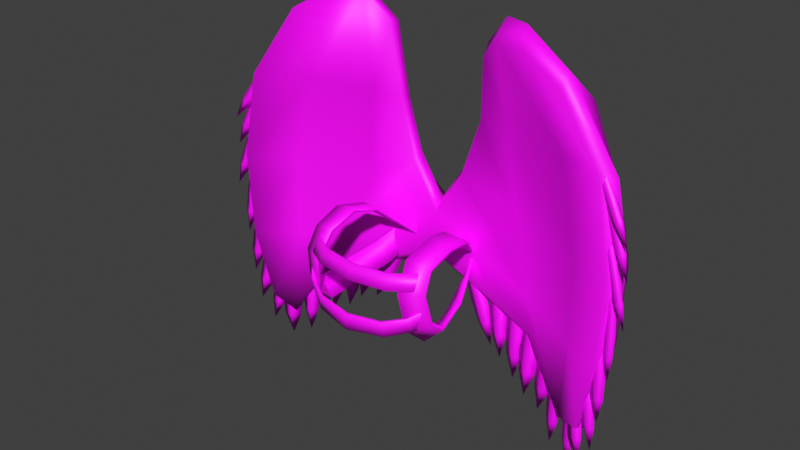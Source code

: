 # Source: angel_wings.blend  (saved by Blender 4.0.36; exported with 4.5.12 LTS)
import bpy
from mathutils import Matrix  # noqa: F401  (used for matrix-valued properties, if any)

bpy.ops.wm.read_factory_settings(use_empty=True)
scene = bpy.context.scene
scene.name = 'Scene'

# ---- images (referenced by path relative to the original .blend; pixels are not part of the script)
import os
ASSET_DIR = os.environ.get("B2B_ASSET_DIR", "")  # directory of the original .blend (textures are referenced by path, not embedded)
HERE = os.path.dirname(os.path.abspath(__file__))  # packed textures are extracted next to this script under _unpacked/

def load_image(name, relpath, width, height, colorspace="sRGB"):
    """Load a texture the original file referenced (path relative to the .blend, or extracted next to this script)."""
    p = next((c for c in (os.path.join(HERE, relpath), os.path.join(ASSET_DIR, relpath)) if relpath and os.path.exists(c)), "")
    if p:
        img = bpy.data.images.load(p, check_existing=True)
        img.name = name
    else:  # same state as the original file: an image datablock whose file is absent (Cycles renders it pink)
        img = bpy.data.images.new(name, width, height)
        img.source = "FILE"
        img.filepath = "//" + (relpath or name)
    img.colorspace_settings.name = colorspace
    return img
img_angel_wings_png = load_image('angel wings.png', 'angel wings.png', 1024, 1024, 'sRGB')

# ---- materials (node trees are filled in below, after node groups)
mat_angel_wings_material = bpy.data.materials.new('angel wings material')
mat_angel_wings_material.use_transparent_shadow = False

# ---- material node trees
mat_angel_wings_material.use_nodes = True; mat_angel_wings_material.node_tree.nodes.clear()
_N = mat_angel_wings_material.node_tree.nodes; _L = mat_angel_wings_material.node_tree.links
n0 = _N.new('ShaderNodeOutputMaterial'); n0.name = 'Material Output'; n0.location = (300, 300)
n1 = _N.new('ShaderNodeBsdfPrincipled'); n1.name = 'Principled BSDF'; n1.location = (10, 300)
n1.inputs[3].default_value = 1.45
n2 = _N.new('ShaderNodeTexImage'); n2.name = 'Image Texture'; n2.location = (-270, 260)
n2.image = img_angel_wings_png
n3 = _N.new('ShaderNodeMapping'); n3.name = 'Mapping'; n3.location = (-450, 260)
n4 = _N.new('ShaderNodeTexCoord'); n4.name = 'Texture Coordinate'; n4.location = (-630, 260)
_L.new(n1.outputs[0], n0.inputs[0])
_L.new(n2.outputs[0], n1.inputs[0])
_L.new(n3.outputs[0], n2.inputs[0])
_L.new(n4.outputs[2], n3.inputs[0])
n0.is_active_output = True

# ---- world
world_world = bpy.data.worlds.new('World'); scene.world = world_world
world_world.use_nodes = True; world_world.node_tree.nodes.clear()
_N = world_world.node_tree.nodes; _L = world_world.node_tree.links
n0 = _N.new('ShaderNodeOutputWorld'); n0.name = 'World Output'; n0.location = (300, 300)
n1 = _N.new('ShaderNodeBackground'); n1.name = 'Background'; n1.location = (10, 300)
n1.inputs[0].default_value = (0.05088, 0.05088, 0.05088, 1.0)
_L.new(n1.outputs[0], n0.inputs[0])
n0.is_active_output = True
world_world.color = (0.05088, 0.05088, 0.05088)
world_world.use_sun_shadow = False
world_world.sun_shadow_jitter_overblur = 0.0

# ---- meshes
me_angel_wings = bpy.data.meshes.new('angel wings')
me_angel_wings.from_pydata([(0.0, 0.3379, 0.7844), (0.2482, 0.3319, 1.767), (0.0, 0.4452, 0.8168), (0.3083, 0.4084, 1.741), (0.9153, 0.1673, 0.3035), (0.7109, 0.1862, 1.779), (0.8694, 0.2886, 0.4386), (0.7958, 0.3128, 1.718), (0.7943, 0.3024, 0.392), (0.6403, 0.3575, 0.5313), (0.3995, 0.3793, 1.832), (0.5977, 0.3461, 1.832), (0.5743, 0.2867, 0.5814), (0.7993, 0.2173, 0.2778), (0.5079, 0.2311, 1.872), (0.3478, 0.2781, 1.872), (0.0, 0.3442, 0.9682), (0.1299, 0.357, 1.181), (0.2249, 0.3626, 1.474), (0.302, 0.4432, 1.418), (0.1937, 0.4421, 1.171), (0.0, 0.463, 0.9927), (0.9183, 0.3185, 1.418), (1.015, 0.3023, 1.061), (0.9937, 0.3059, 0.7046), (0.9134, 0.1754, 1.474), (0.9931, 0.1524, 1.05), (0.9777, 0.1558, 0.627), (0.6935, 0.2693, 1.474), (0.7847, 0.2548, 1.05), (0.7924, 0.2522, 0.6352), (0.3708, 0.3479, 1.474), (0.4139, 0.3978, 1.05), (0.5136, 0.3324, 0.7288), (0.4359, 0.4411, 1.472), (0.4591, 0.4601, 1.051), (0.5075, 0.4324, 0.7685), (0.709, 0.4278, 1.459), (0.8072, 0.4431, 1.055), (0.8101, 0.3782, 0.6648), (0.0, 0.3947, 0.72), (0.2411, 0.3755, 1.822), (0.923, 0.2278, 0.2727), (0.7248, 0.2421, 1.83), (0.4894, 0.2816, 1.966), (0.3675, 0.3211, 1.966), (0.6317, 0.3219, 0.4997), (0.8143, 0.2693, 0.2021), (1.027, 0.2026, 0.626), (1.046, 0.1984, 1.05), (0.9788, 0.2176, 1.474), (0.0, 0.4005, 1.027), (0.1247, 0.4038, 1.223), (0.2041, 0.4099, 1.466), (-0.2495, 0.3277, 1.83), (-0.3083, 0.4084, 1.741), (-0.9094, 0.1684, 0.2727), (-0.6997, 0.1826, 1.83), (-0.8694, 0.2886, 0.4386), (-0.7958, 0.3128, 1.718), (-0.7943, 0.3024, 0.392), (-0.6403, 0.3575, 0.5313), (-0.3995, 0.3793, 1.832), (-0.5977, 0.3461, 1.832), (-0.6061, 0.2629, 0.5043), (-0.8007, 0.2099, 0.2021), (-0.4643, 0.2222, 1.966), (-0.3424, 0.2617, 1.966), (-0.1299, 0.357, 1.181), (-0.2179, 0.3633, 1.474), (-0.302, 0.4432, 1.418), (-0.1937, 0.4421, 1.171), (-0.9183, 0.3185, 1.418), (-1.015, 0.3023, 1.061), (-0.9937, 0.3059, 0.7046), (-0.9536, 0.1582, 1.474), (-1.02, 0.1389, 1.05), (-1.002, 0.1432, 0.626), (-0.6935, 0.2693, 1.474), (-0.7847, 0.2548, 1.05), (-0.7924, 0.2522, 0.6352), (-0.3708, 0.3479, 1.474), (-0.4139, 0.3978, 1.05), (-0.5136, 0.3324, 0.7288), (-0.4359, 0.4411, 1.472), (-0.4591, 0.4601, 1.051), (-0.5075, 0.4324, 0.7685), (-0.709, 0.4278, 1.459), (-0.8072, 0.4431, 1.055), (-0.8101, 0.3782, 0.6648), (-0.2411, 0.3755, 1.822), (-0.923, 0.2278, 0.2727), (-0.7248, 0.2421, 1.83), (-0.4894, 0.2816, 1.966), (-0.3675, 0.3211, 1.966), (-0.6317, 0.3219, 0.4997), (-0.8143, 0.2693, 0.2021), (-1.027, 0.2026, 0.626), (-1.046, 0.1984, 1.05), (-0.9788, 0.2176, 1.474), (-0.1247, 0.4038, 1.223), (-0.2041, 0.4099, 1.466), (0.2379, 0.3264, 0.8194), (0.2219, 0.3208, 0.825), (0.1714, 0.3718, 0.73), (0.1871, 0.3772, 0.7246), (0.2761, 0.2426, 0.7689), (0.2618, 0.2345, 0.7761), (0.1999, 0.2559, 0.6767), (0.2138, 0.2638, 0.6698), (0.3319, 0.1144, 0.7161), (0.3187, 0.1082, 0.7265), (0.2436, 0.1143, 0.6344), (0.2565, 0.1204, 0.6242), (0.3624, -0.05028, 0.6738), (0.3499, -0.04711, 0.6863), (0.2644, -0.07076, 0.607), (0.2766, -0.07386, 0.5948), (0.3546, -0.1195, 0.7321), (0.344, -0.1062, 0.7378), (0.2492, -0.1626, 0.6932), (0.2595, -0.1756, 0.6876), (0.3369, -0.146, 0.8723), (0.329, -0.1304, 0.8684), (0.2233, -0.1851, 0.8647), (0.2311, -0.2003, 0.8685), (0.3263, -0.09472, 0.9722), (0.3208, -0.08435, 0.9587), (0.2076, -0.1114, 0.9838), (0.213, -0.1215, 0.997), (0.3285, 0.04218, 1.017), (0.3249, 0.04249, 0.9993), (0.2087, 0.03245, 1.023), (0.2123, 0.03214, 1.04), (0.3025, 0.1936, 0.9862), (0.3017, 0.1854, 0.9703), (0.1875, 0.1581, 0.9902), (0.1883, 0.1662, 1.006), (0.1949, 0.3945, 0.8164), (0.1973, 0.3823, 0.8036), (0.09049, 0.3359, 0.8284), (0.08817, 0.3479, 0.8409), (0.0, -0.2138, 0.9449), (0.0, -0.2246, 0.9486), (0.0, -0.2491, 0.8768), (0.0, -0.2386, 0.8731), (0.1705, -0.1873, 0.9464), (0.1738, -0.1974, 0.9506), (0.1849, -0.2232, 0.88), (0.1817, -0.2134, 0.8759), (0.2438, -0.1448, 0.9496), (0.2499, -0.1532, 0.9544), (0.2716, -0.1768, 0.8856), (0.2656, -0.1687, 0.8809), (0.2904, -0.09499, 0.951), (0.2971, -0.1026, 0.9563), (0.3202, -0.129, 0.8889), (0.3136, -0.1215, 0.8837), (0.0, -0.2544, 0.7159), (0.0, -0.2657, 0.7167), (0.0, -0.2711, 0.641), (0.0, -0.2599, 0.6402), (0.1689, -0.2312, 0.7309), (0.1728, -0.2419, 0.73), (0.1839, -0.2317, 0.6556), (0.18, -0.2213, 0.6564), (0.2674, -0.1833, 0.7627), (0.2752, -0.1915, 0.7611), (0.2881, -0.1653, 0.691), (0.2805, -0.1573, 0.6926), (0.318, -0.1288, 0.7973), (0.3285, -0.133, 0.7956), (0.3327, -0.09697, 0.7289), (0.3225, -0.09282, 0.7305), (-0.2379, 0.3264, 0.8194), (-0.2219, 0.3208, 0.825), (-0.1714, 0.3718, 0.73), (-0.1871, 0.3772, 0.7246), (-0.2761, 0.2426, 0.7689), (-0.2618, 0.2345, 0.7761), (-0.1999, 0.2559, 0.6767), (-0.2138, 0.2638, 0.6698), (-0.3319, 0.1144, 0.7161), (-0.3187, 0.1082, 0.7265), (-0.2436, 0.1143, 0.6344), (-0.2565, 0.1204, 0.6242), (-0.3624, -0.05028, 0.6738), (-0.3499, -0.04711, 0.6863), (-0.2644, -0.07076, 0.607), (-0.2766, -0.07386, 0.5948), (-0.3546, -0.1195, 0.7321), (-0.344, -0.1062, 0.7378), (-0.2492, -0.1626, 0.6932), (-0.2595, -0.1756, 0.6876), (-0.3369, -0.146, 0.8723), (-0.329, -0.1304, 0.8684), (-0.2233, -0.1851, 0.8647), (-0.2311, -0.2003, 0.8685), (-0.3263, -0.09472, 0.9722), (-0.3208, -0.08435, 0.9587), (-0.2076, -0.1114, 0.9838), (-0.213, -0.1215, 0.997), (-0.3285, 0.04218, 1.017), (-0.3249, 0.04249, 0.9993), (-0.2087, 0.03245, 1.023), (-0.2123, 0.03214, 1.04), (-0.3025, 0.1936, 0.9862), (-0.3017, 0.1854, 0.9703), (-0.1875, 0.1581, 0.9902), (-0.1883, 0.1662, 1.006), (-0.1949, 0.3945, 0.8164), (-0.1973, 0.3823, 0.8036), (-0.09049, 0.3359, 0.8284), (-0.08817, 0.3479, 0.8409), (-0.1705, -0.1873, 0.9464), (-0.1738, -0.1974, 0.9506), (-0.1849, -0.2232, 0.88), (-0.1817, -0.2134, 0.8759), (-0.2438, -0.1448, 0.9496), (-0.2499, -0.1532, 0.9544), (-0.2716, -0.1768, 0.8856), (-0.2656, -0.1687, 0.8809), (-0.2904, -0.09499, 0.951), (-0.2971, -0.1026, 0.9563), (-0.3202, -0.129, 0.8889), (-0.3136, -0.1215, 0.8837), (-0.1689, -0.2312, 0.7309), (-0.1728, -0.2419, 0.73), (-0.1839, -0.2317, 0.6556), (-0.18, -0.2213, 0.6564), (-0.2674, -0.1833, 0.7627), (-0.2752, -0.1915, 0.7611), (-0.2881, -0.1653, 0.691), (-0.2805, -0.1573, 0.6926), (-0.318, -0.1288, 0.7973), (-0.3285, -0.133, 0.7956), (-0.3327, -0.09697, 0.7289), (-0.3225, -0.09282, 0.7305), (0.225, 0.3442, 0.5799), (0.2683, 0.34, 0.4925), (0.3218, 0.335, 0.6167), (0.347, 0.3326, 0.5225), (0.3473, 0.3326, 0.4023), (0.3076, 0.316, 0.5075), (0.2734, 0.3193, 0.5983), (0.1736, 0.349, 0.7162), (0.2703, 0.3399, 0.753), (0.2219, 0.3241, 0.7346), (0.3335, 0.3322, 0.5765), (0.3604, 0.3172, 0.4839), (0.4354, 0.3252, 0.5962), (0.4431, 0.3115, 0.4999), (0.4218, 0.2977, 0.3825), (0.4018, 0.2941, 0.4919), (0.3845, 0.3084, 0.5864), (0.3076, 0.3537, 0.7183), (0.4094, 0.3468, 0.738), (0.3585, 0.3299, 0.7282), (0.4339, 0.3237, 0.5107), (0.4496, 0.3121, 0.4151), (0.5373, 0.3151, 0.5181), (0.5336, 0.3051, 0.4211), (0.4985, 0.2961, 0.3065), (0.4916, 0.2884, 0.4197), (0.4856, 0.2992, 0.516), (0.425, 0.34, 0.6553), (0.5283, 0.3314, 0.6627), (0.4767, 0.3154, 0.6606), (0.523, 0.3051, 0.4711), (0.5354, 0.2873, 0.3759), (0.6269, 0.3072, 0.4736), (0.6198, 0.289, 0.378), (0.5807, 0.2673, 0.2665), (0.5776, 0.2679, 0.3786), (0.5749, 0.2859, 0.4739), (0.5189, 0.3322, 0.6142), (0.6228, 0.3342, 0.6168), (0.5708, 0.313, 0.6171), (0.6212, 0.2981, 0.4285), (0.622, 0.2888, 0.3313), (0.7238, 0.2838, 0.4203), (0.7055, 0.2772, 0.3247), (0.6536, 0.2737, 0.2163), (0.6637, 0.2628, 0.3298), (0.6725, 0.2707, 0.4261), (0.6344, 0.31, 0.5731), (0.737, 0.2958, 0.565), (0.6857, 0.2827, 0.5708), (0.7961, 0.2581, 0.2499), (0.8044, 0.251, 0.1529), (0.8879, 0.2093, 0.2509), (0.879, 0.2113, 0.1537), (0.8413, 0.2282, 0.04087), (0.8417, 0.2109, 0.1533), (0.842, 0.2134, 0.2504), (0.7979, 0.2719, 0.3921), (0.8897, 0.2231, 0.3931), (0.8425, 0.2375, 0.3961), (0.6945, 0.2836, 0.2971), (0.7024, 0.2747, 0.2006), (0.782, 0.2561, 0.2999), (0.7735, 0.2523, 0.2028), (0.7376, 0.2561, 0.08947), (0.738, 0.2432, 0.2031), (0.7383, 0.2496, 0.2999), (0.695, 0.2932, 0.4425), (0.7825, 0.2657, 0.4453), (0.7388, 0.2592, 0.4453), (0.8424, 0.2145, 0.3109), (0.8692, 0.1942, 0.2196), (0.9253, 0.1958, 0.3356), (0.9373, 0.1828, 0.2397), (0.9274, 0.1791, 0.1211), (0.9015, 0.1785, 0.2296), (0.8821, 0.1952, 0.3233), (0.8168, 0.2596, 0.4515), (0.8963, 0.2209, 0.4762), (0.853, 0.2202, 0.4638), (0.9047, 0.2, 0.4171), (0.9346, 0.1846, 0.3258), (0.9897, 0.1756, 0.4417), (1.004, 0.1648, 0.3458), (0.9946, 0.1595, 0.2273), (0.9691, 0.1544, 0.3358), (0.9472, 0.1675, 0.4294), (0.8718, 0.2197, 0.5577), (0.9567, 0.1953, 0.5823), (0.9142, 0.1872, 0.57), (0.9461, 0.1876, 0.5882), (0.9675, 0.1725, 0.4945), (1.033, 0.1637, 0.6049), (1.038, 0.1531, 0.5081), (1.018, 0.1479, 0.3909), (1.003, 0.1425, 0.5013), (0.9896, 0.1554, 0.5966), (0.9261, 0.207, 0.7313), (1.013, 0.1831, 0.748), (0.9696, 0.1748, 0.7396), (0.9926, 0.1876, 0.8054), (1.009, 0.1725, 0.7117), (1.058, 0.1637, 0.8221), (1.061, 0.1531, 0.7252), (1.047, 0.1479, 0.6081), (1.035, 0.1425, 0.7185), (1.025, 0.1554, 0.8137), (0.9776, 0.207, 0.9484), (1.043, 0.1831, 0.9651), (1.01, 0.1748, 0.9568), (0.9969, 0.1868, 1.043), (1.036, 0.1715, 0.9568), (1.055, 0.1627, 1.076), (1.084, 0.152, 0.9835), (1.099, 0.1467, 0.8664), (1.06, 0.1414, 0.9701), (1.026, 0.1544, 1.06), (0.9459, 0.2063, 1.178), (1.004, 0.1822, 1.211), (0.9752, 0.174, 1.194), (0.97, 0.1997, 1.248), (1.016, 0.1824, 1.166), (1.026, 0.1777, 1.286), (1.062, 0.1645, 1.196), (1.087, 0.1557, 1.081), (1.039, 0.1531, 1.181), (0.998, 0.1684, 1.267), (0.9082, 0.2227, 1.377), (0.9643, 0.2006, 1.415), (0.9362, 0.1914, 1.396), (0.9394, 0.1979, 1.371), (0.9985, 0.1756, 1.298), (0.988, 0.1773, 1.419), (1.038, 0.1589, 1.337), (1.081, 0.1437, 1.228), (1.018, 0.147, 1.317), (0.9637, 0.1673, 1.395), (0.8575, 0.2285, 1.487), (0.9061, 0.2079, 1.534), (0.8818, 0.1979, 1.51), (0.2219, 0.3745, 0.7346), (0.3611, 0.371, 0.7211), (0.2734, 0.3697, 0.5983), (0.3076, 0.3664, 0.5075), (0.3871, 0.3494, 0.5793), (0.4044, 0.3351, 0.4849), (0.5695, 0.3605, 0.6085), (0.4986, 0.3363, 0.4147), (0.4926, 0.3471, 0.511), (0.4836, 0.3634, 0.6556), (0.5736, 0.3334, 0.4653), (0.5763, 0.3154, 0.37), (0.6872, 0.3353, 0.5578), (0.674, 0.3233, 0.4131), (0.6652, 0.3154, 0.3167), (0.7484, 0.2891, 0.2949), (0.7489, 0.2987, 0.4403), (0.848, 0.2475, 0.1504), (0.748, 0.2828, 0.1981), (0.8425, 0.2375, 0.3961), (0.8483, 0.2501, 0.2474), (0.9144, 0.2029, 0.2249), (0.895, 0.2196, 0.3186), (0.8677, 0.2546, 0.4591), (0.9754, 0.1932, 0.3339), (0.9534, 0.2063, 0.4275), (1.003, 0.1799, 0.4975), (0.9205, 0.226, 0.5681), (0.99, 0.1927, 0.5928), (1.034, 0.1904, 0.8128), (0.97, 0.2121, 0.7358), (1.044, 0.1775, 0.7176), (1.019, 0.2098, 0.9559), (1.037, 0.1867, 1.058), (1.071, 0.1737, 0.9687), (0.9862, 0.2063, 1.193), (0.957, 0.2359, 1.396), (1.019, 0.213, 1.267), (1.06, 0.1977, 1.181), (1.038, 0.186, 1.316), (0.9839, 0.2064, 1.393), (0.902, 0.2369, 1.509), (0.8501, 0.2639, 0.3896), (-0.225, 0.3442, 0.5799), (-0.2683, 0.34, 0.4925), (-0.3218, 0.335, 0.6167), (-0.347, 0.3326, 0.5225), (-0.3473, 0.3326, 0.4023), (-0.3076, 0.316, 0.5075), (-0.2734, 0.3193, 0.5983), (-0.1736, 0.349, 0.7162), (-0.2703, 0.3399, 0.753), (-0.2219, 0.3241, 0.7346), (-0.3335, 0.3322, 0.5765), (-0.3604, 0.3172, 0.4839), (-0.4354, 0.3252, 0.5962), (-0.4431, 0.3115, 0.4999), (-0.4218, 0.2977, 0.3825), (-0.4018, 0.2941, 0.4919), (-0.3845, 0.3084, 0.5864), (-0.3076, 0.3537, 0.7183), (-0.4094, 0.3468, 0.738), (-0.3585, 0.3299, 0.7282), (-0.4339, 0.3237, 0.5107), (-0.4496, 0.3121, 0.4151), (-0.5373, 0.3151, 0.5181), (-0.5336, 0.3051, 0.4211), (-0.4985, 0.2961, 0.3065), (-0.4916, 0.2884, 0.4197), (-0.4856, 0.2992, 0.516), (-0.425, 0.34, 0.6553), (-0.5283, 0.3314, 0.6627), (-0.4767, 0.3154, 0.6606), (-0.523, 0.3051, 0.4711), (-0.5354, 0.2873, 0.3759), (-0.6269, 0.3072, 0.4736), (-0.6198, 0.289, 0.378), (-0.5807, 0.2673, 0.2665), (-0.5776, 0.2679, 0.3786), (-0.5749, 0.2859, 0.4739), (-0.5189, 0.3322, 0.6142), (-0.6228, 0.3342, 0.6168), (-0.5708, 0.313, 0.6171), (-0.6212, 0.2981, 0.4285), (-0.622, 0.2888, 0.3313), (-0.7238, 0.2838, 0.4203), (-0.7055, 0.2772, 0.3247), (-0.6536, 0.2737, 0.2163), (-0.6637, 0.2628, 0.3298), (-0.6725, 0.2707, 0.4261), (-0.6344, 0.31, 0.5731), (-0.737, 0.2958, 0.565), (-0.6857, 0.2827, 0.5708), (-0.7961, 0.2581, 0.2499), (-0.8044, 0.251, 0.1529), (-0.8879, 0.2093, 0.2509), (-0.879, 0.2113, 0.1537), (-0.8413, 0.2282, 0.04087), (-0.8417, 0.2109, 0.1533), (-0.842, 0.2134, 0.2504), (-0.7979, 0.2719, 0.3921), (-0.8897, 0.2231, 0.3931), (-0.8425, 0.2375, 0.3961), (-0.6945, 0.2836, 0.2971), (-0.7024, 0.2747, 0.2006), (-0.782, 0.2561, 0.2999), (-0.7735, 0.2523, 0.2028), (-0.7376, 0.2561, 0.08947), (-0.738, 0.2432, 0.2031), (-0.7383, 0.2496, 0.2999), (-0.695, 0.2932, 0.4425), (-0.7825, 0.2657, 0.4453), (-0.7388, 0.2592, 0.4453), (-0.8424, 0.2145, 0.3109), (-0.8692, 0.1942, 0.2196), (-0.9253, 0.1958, 0.3356), (-0.9373, 0.1828, 0.2397), (-0.9274, 0.1791, 0.1211), (-0.9015, 0.1785, 0.2296), (-0.8821, 0.1952, 0.3233), (-0.8168, 0.2596, 0.4515), (-0.8963, 0.2209, 0.4762), (-0.853, 0.2202, 0.4638), (-0.9047, 0.2, 0.4171), (-0.9346, 0.1846, 0.3258), (-0.9897, 0.1756, 0.4417), (-1.004, 0.1648, 0.3458), (-0.9946, 0.1595, 0.2273), (-0.9691, 0.1544, 0.3358), (-0.9472, 0.1675, 0.4294), (-0.8718, 0.2197, 0.5577), (-0.9567, 0.1953, 0.5823), (-0.9142, 0.1872, 0.57), (-0.9461, 0.1876, 0.5882), (-0.9675, 0.1725, 0.4945), (-1.033, 0.1637, 0.6049), (-1.038, 0.1531, 0.5081), (-1.018, 0.1479, 0.3909), (-1.003, 0.1425, 0.5013), (-0.9896, 0.1554, 0.5966), (-0.9261, 0.207, 0.7313), (-1.013, 0.1831, 0.748), (-0.9696, 0.1748, 0.7396), (-0.9926, 0.1876, 0.8054), (-1.009, 0.1725, 0.7117), (-1.058, 0.1637, 0.8221), (-1.061, 0.1531, 0.7252), (-1.047, 0.1479, 0.6081), (-1.035, 0.1425, 0.7185), (-1.025, 0.1554, 0.8137), (-0.9776, 0.207, 0.9484), (-1.043, 0.1831, 0.9651), (-1.01, 0.1748, 0.9568), (-0.9969, 0.1868, 1.043), (-1.036, 0.1715, 0.9568), (-1.055, 0.1627, 1.076), (-1.084, 0.152, 0.9835), (-1.099, 0.1467, 0.8664), (-1.06, 0.1414, 0.9701), (-1.026, 0.1544, 1.06), (-0.9459, 0.2063, 1.178), (-1.004, 0.1822, 1.211), (-0.9752, 0.174, 1.194), (-0.97, 0.1997, 1.248), (-1.016, 0.1824, 1.166), (-1.026, 0.1777, 1.286), (-1.062, 0.1645, 1.196), (-1.087, 0.1557, 1.081), (-1.039, 0.1531, 1.181), (-0.998, 0.1684, 1.267), (-0.9082, 0.2227, 1.377), (-0.9643, 0.2006, 1.415), (-0.9362, 0.1914, 1.396), (-0.9394, 0.1979, 1.371), (-0.9985, 0.1756, 1.298), (-0.988, 0.1773, 1.419), (-1.038, 0.1589, 1.337), (-1.081, 0.1437, 1.228), (-1.018, 0.147, 1.317), (-0.9637, 0.1673, 1.395), (-0.8575, 0.2285, 1.487), (-0.9061, 0.2079, 1.534), (-0.8818, 0.1979, 1.51), (-0.2219, 0.3745, 0.7346), (-0.3611, 0.371, 0.7211), (-0.2734, 0.3697, 0.5983), (-0.3076, 0.3664, 0.5075), (-0.3871, 0.3494, 0.5793), (-0.4044, 0.3351, 0.4849), (-0.5695, 0.3605, 0.6085), (-0.4986, 0.3363, 0.4147), (-0.4926, 0.3471, 0.511), (-0.4836, 0.3634, 0.6556), (-0.5736, 0.3334, 0.4653), (-0.5763, 0.3154, 0.37), (-0.6872, 0.3353, 0.5578), (-0.674, 0.3233, 0.4131), (-0.6652, 0.3154, 0.3167), (-0.7484, 0.2891, 0.2949), (-0.7489, 0.2987, 0.4403), (-0.848, 0.2475, 0.1504), (-0.748, 0.2828, 0.1981), (-0.8425, 0.2375, 0.3961), (-0.8483, 0.2501, 0.2474), (-0.9144, 0.2029, 0.2249), (-0.895, 0.2196, 0.3186), (-0.8677, 0.2546, 0.4591), (-0.9754, 0.1932, 0.3339), (-0.9534, 0.2063, 0.4275), (-1.003, 0.1799, 0.4975), (-0.9205, 0.226, 0.5681), (-0.99, 0.1927, 0.5928), (-1.034, 0.1904, 0.8128), (-0.97, 0.2121, 0.7358), (-1.044, 0.1775, 0.7176), (-1.019, 0.2098, 0.9559), (-1.037, 0.1867, 1.058), (-1.071, 0.1737, 0.9687), (-0.9862, 0.2063, 1.193), (-0.957, 0.2359, 1.396), (-1.019, 0.213, 1.267), (-1.06, 0.1977, 1.181), (-1.038, 0.186, 1.316), (-0.9839, 0.2064, 1.393), (-0.902, 0.2369, 1.509), (-0.8501, 0.2639, 0.3896)], [(295, 397), (296, 397), (478, 580), (479, 580)], [(53, 41, 3, 19), (37, 11, 7, 22), (50, 43, 5, 25), (31, 15, 1, 18), (47, 42, 4, 13), (45, 41, 1, 15), (43, 44, 14, 5), (44, 45, 15, 14), (40, 46, 12, 0), (46, 47, 13, 12), (25, 5, 14, 28), (28, 14, 15, 31), (19, 3, 10, 34), (34, 10, 11, 37), (9, 36, 39, 8), (36, 35, 38, 39), (35, 34, 37, 38), (2, 21, 36, 9), (21, 20, 35, 36), (20, 19, 34, 35), (13, 30, 33, 12), (30, 29, 32, 33), (29, 28, 31, 32), (4, 27, 30, 13), (27, 26, 29, 30), (26, 25, 28, 29), (12, 33, 16, 0), (33, 32, 17, 16), (32, 31, 18, 17), (42, 48, 27, 4), (48, 49, 26, 27), (49, 50, 25, 26), (8, 39, 24, 6), (39, 38, 23, 24), (38, 37, 22, 23), (51, 52, 20, 21), (52, 53, 19, 20), (17, 18, 53, 52), (16, 17, 52, 51), (23, 22, 50, 49), (24, 23, 49, 48), (6, 24, 48, 42), (9, 8, 47, 46), (2, 9, 46, 40), (11, 10, 45, 44), (7, 11, 44, 43), (10, 3, 41, 45), (8, 6, 42, 47), (22, 7, 43, 50), (18, 1, 41, 53), (101, 70, 55, 90), (87, 72, 59, 63), (99, 75, 57, 92), (81, 69, 54, 67), (96, 65, 56, 91), (94, 67, 54, 90), (92, 57, 66, 93), (93, 66, 67, 94), (40, 0, 64, 95), (95, 64, 65, 96), (75, 78, 66, 57), (78, 81, 67, 66), (70, 84, 62, 55), (84, 87, 63, 62), (61, 60, 89, 86), (86, 89, 88, 85), (85, 88, 87, 84), (2, 61, 86, 21), (21, 86, 85, 71), (71, 85, 84, 70), (65, 64, 83, 80), (80, 83, 82, 79), (79, 82, 81, 78), (56, 65, 80, 77), (77, 80, 79, 76), (76, 79, 78, 75), (64, 0, 16, 83), (83, 16, 68, 82), (82, 68, 69, 81), (91, 56, 77, 97), (97, 77, 76, 98), (98, 76, 75, 99), (60, 58, 74, 89), (89, 74, 73, 88), (88, 73, 72, 87), (51, 21, 71, 100), (100, 71, 70, 101), (68, 100, 101, 69), (16, 51, 100, 68), (73, 98, 99, 72), (74, 97, 98, 73), (58, 91, 97, 74), (61, 95, 96, 60), (2, 40, 95, 61), (63, 93, 94, 62), (59, 92, 93, 63), (62, 94, 90, 55), (60, 96, 91, 58), (72, 99, 92, 59), (69, 101, 90, 54), (102, 106, 109, 105), (103, 107, 106, 102), (104, 108, 107, 103), (105, 109, 108, 104), (106, 110, 113, 109), (107, 111, 110, 106), (108, 112, 111, 107), (109, 113, 112, 108), (110, 114, 117, 113), (111, 115, 114, 110), (112, 116, 115, 111), (113, 117, 116, 112), (114, 118, 121, 117), (115, 119, 118, 114), (116, 120, 119, 115), (117, 121, 120, 116), (118, 122, 125, 121), (119, 123, 122, 118), (120, 124, 123, 119), (121, 125, 124, 120), (122, 126, 129, 125), (123, 127, 126, 122), (124, 128, 127, 123), (125, 129, 128, 124), (126, 130, 133, 129), (127, 131, 130, 126), (128, 132, 131, 127), (129, 133, 132, 128), (130, 134, 137, 133), (131, 135, 134, 130), (132, 136, 135, 131), (133, 137, 136, 132), (134, 138, 141, 137), (135, 139, 138, 134), (136, 140, 139, 135), (137, 141, 140, 136), (142, 146, 149, 145), (143, 147, 146, 142), (144, 148, 147, 143), (145, 149, 148, 144), (146, 150, 153, 149), (147, 151, 150, 146), (148, 152, 151, 147), (149, 153, 152, 148), (150, 154, 157, 153), (151, 155, 154, 150), (152, 156, 155, 151), (153, 157, 156, 152), (158, 162, 165, 161), (159, 163, 162, 158), (160, 164, 163, 159), (161, 165, 164, 160), (162, 166, 169, 165), (163, 167, 166, 162), (164, 168, 167, 163), (165, 169, 168, 164), (166, 170, 173, 169), (167, 171, 170, 166), (168, 172, 171, 167), (169, 173, 172, 168), (174, 177, 181, 178), (175, 174, 178, 179), (176, 175, 179, 180), (177, 176, 180, 181), (178, 181, 185, 182), (179, 178, 182, 183), (180, 179, 183, 184), (181, 180, 184, 185), (182, 185, 189, 186), (183, 182, 186, 187), (184, 183, 187, 188), (185, 184, 188, 189), (186, 189, 193, 190), (187, 186, 190, 191), (188, 187, 191, 192), (189, 188, 192, 193), (190, 193, 197, 194), (191, 190, 194, 195), (192, 191, 195, 196), (193, 192, 196, 197), (194, 197, 201, 198), (195, 194, 198, 199), (196, 195, 199, 200), (197, 196, 200, 201), (198, 201, 205, 202), (199, 198, 202, 203), (200, 199, 203, 204), (201, 200, 204, 205), (202, 205, 209, 206), (203, 202, 206, 207), (204, 203, 207, 208), (205, 204, 208, 209), (206, 209, 213, 210), (207, 206, 210, 211), (208, 207, 211, 212), (209, 208, 212, 213), (142, 145, 217, 214), (143, 142, 214, 215), (144, 143, 215, 216), (145, 144, 216, 217), (214, 217, 221, 218), (215, 214, 218, 219), (216, 215, 219, 220), (217, 216, 220, 221), (218, 221, 225, 222), (219, 218, 222, 223), (220, 219, 223, 224), (221, 220, 224, 225), (158, 161, 229, 226), (159, 158, 226, 227), (160, 159, 227, 228), (161, 160, 228, 229), (226, 229, 233, 230), (227, 226, 230, 231), (228, 227, 231, 232), (229, 228, 232, 233), (230, 233, 237, 234), (231, 230, 234, 235), (232, 231, 235, 236), (233, 232, 236, 237), (244, 243, 241, 240), (238, 239, 243, 244), (239, 242, 243), (241, 243, 242), (244, 240, 246, 247), (238, 244, 247, 245), (254, 253, 251, 250), (248, 249, 253, 254), (249, 252, 253), (251, 253, 252), (254, 250, 256, 257), (248, 254, 257, 255), (264, 263, 261, 260), (258, 259, 263, 264), (259, 262, 263), (261, 263, 262), (264, 260, 266, 267), (258, 264, 267, 265), (274, 273, 271, 270), (268, 269, 273, 274), (269, 272, 273), (271, 273, 272), (274, 270, 276, 277), (268, 274, 277, 275), (284, 283, 281, 280), (278, 279, 283, 284), (279, 282, 283), (281, 283, 282), (284, 280, 286, 287), (278, 284, 287, 285), (294, 293, 291, 290), (288, 289, 293, 294), (289, 292, 293), (291, 293, 292), (294, 290, 296, 297), (288, 294, 297, 295), (304, 303, 301, 300), (298, 299, 303, 304), (299, 302, 303), (301, 303, 302), (304, 300, 306, 307), (298, 304, 307, 305), (314, 313, 311, 310), (308, 309, 313, 314), (309, 312, 313), (311, 313, 312), (314, 310, 316, 317), (308, 314, 317, 315), (324, 323, 321, 320), (318, 319, 323, 324), (319, 322, 323), (321, 323, 322), (324, 320, 326, 327), (318, 324, 327, 325), (334, 333, 331, 330), (328, 329, 333, 334), (329, 332, 333), (331, 333, 332), (334, 330, 336, 337), (328, 334, 337, 335), (344, 343, 341, 340), (338, 339, 343, 344), (339, 342, 343), (341, 343, 342), (344, 340, 346, 347), (338, 344, 347, 345), (354, 353, 351, 350), (348, 349, 353, 354), (349, 352, 353), (351, 353, 352), (354, 350, 356, 357), (348, 354, 357, 355), (364, 363, 361, 360), (358, 359, 363, 364), (359, 362, 363), (361, 363, 362), (364, 360, 366, 367), (358, 364, 367, 365), (374, 373, 371, 370), (368, 369, 373, 374), (369, 372, 373), (371, 373, 372), (374, 370, 376, 377), (368, 374, 377, 375), (238, 245, 378, 380), (240, 380, 378, 246), (241, 381, 380, 240), (242, 381, 241), (239, 381, 242), (239, 238, 380, 381), (249, 383, 252), (251, 252, 383), (251, 383, 382, 250), (249, 248, 382, 383), (248, 255, 379, 382), (250, 382, 379, 256), (258, 386, 385, 259), (259, 385, 262), (261, 262, 385), (260, 261, 385, 386), (266, 260, 386, 387), (265, 387, 386, 258), (268, 275, 384, 388), (270, 388, 384, 276), (271, 389, 388, 270), (271, 272, 389), (269, 389, 272), (269, 268, 388, 389), (278, 285, 390, 391), (280, 391, 390, 286), (281, 392, 391, 280), (279, 278, 391, 392), (279, 392, 282), (281, 282, 392), (376, 370, 418, 419), (370, 371, 417, 418), (371, 372, 417), (369, 417, 372), (368, 418, 417, 369), (375, 419, 418, 368), (360, 415, 414, 366), (361, 416, 415, 360), (361, 362, 416), (359, 416, 362), (359, 358, 415, 416), (358, 365, 414, 415), (355, 413, 411, 348), (349, 348, 411, 412), (349, 412, 352), (351, 352, 412), (351, 412, 411, 350), (356, 350, 411, 413), (345, 410, 407, 338), (339, 338, 407, 409), (339, 409, 342), (341, 342, 409), (341, 409, 407, 340), (346, 340, 407, 410), (336, 330, 406, 408), (330, 331, 404, 406), (331, 332, 404), (329, 404, 332), (328, 406, 404, 329), (335, 408, 406, 328), (326, 320, 403, 405), (320, 321, 402, 403), (321, 322, 402), (319, 402, 322), (318, 403, 402, 319), (325, 405, 403, 318), (316, 310, 400, 401), (310, 311, 399, 400), (311, 312, 399), (309, 399, 312), (308, 400, 399, 309), (315, 401, 400, 308), (295, 420, 398, 288), (296, 290, 398, 420), (290, 291, 395, 398), (291, 292, 395), (289, 395, 292), (288, 398, 395, 289), (300, 393, 394, 306), (298, 305, 394, 393), (299, 298, 393, 396), (299, 396, 302), (301, 302, 396), (301, 396, 393, 300), (427, 423, 424, 426), (421, 427, 426, 422), (422, 426, 425), (424, 425, 426), (427, 430, 429, 423), (421, 428, 430, 427), (437, 433, 434, 436), (431, 437, 436, 432), (432, 436, 435), (434, 435, 436), (437, 440, 439, 433), (431, 438, 440, 437), (447, 443, 444, 446), (441, 447, 446, 442), (442, 446, 445), (444, 445, 446), (447, 450, 449, 443), (441, 448, 450, 447), (457, 453, 454, 456), (451, 457, 456, 452), (452, 456, 455), (454, 455, 456), (457, 460, 459, 453), (451, 458, 460, 457), (467, 463, 464, 466), (461, 467, 466, 462), (462, 466, 465), (464, 465, 466), (467, 470, 469, 463), (461, 468, 470, 467), (477, 473, 474, 476), (471, 477, 476, 472), (472, 476, 475), (474, 475, 476), (477, 480, 479, 473), (471, 478, 480, 477), (487, 483, 484, 486), (481, 487, 486, 482), (482, 486, 485), (484, 485, 486), (487, 490, 489, 483), (481, 488, 490, 487), (497, 493, 494, 496), (491, 497, 496, 492), (492, 496, 495), (494, 495, 496), (497, 500, 499, 493), (491, 498, 500, 497), (507, 503, 504, 506), (501, 507, 506, 502), (502, 506, 505), (504, 505, 506), (507, 510, 509, 503), (501, 508, 510, 507), (517, 513, 514, 516), (511, 517, 516, 512), (512, 516, 515), (514, 515, 516), (517, 520, 519, 513), (511, 518, 520, 517), (527, 523, 524, 526), (521, 527, 526, 522), (522, 526, 525), (524, 525, 526), (527, 530, 529, 523), (521, 528, 530, 527), (537, 533, 534, 536), (531, 537, 536, 532), (532, 536, 535), (534, 535, 536), (537, 540, 539, 533), (531, 538, 540, 537), (547, 543, 544, 546), (541, 547, 546, 542), (542, 546, 545), (544, 545, 546), (547, 550, 549, 543), (541, 548, 550, 547), (557, 553, 554, 556), (551, 557, 556, 552), (552, 556, 555), (554, 555, 556), (557, 560, 559, 553), (551, 558, 560, 557), (421, 563, 561, 428), (423, 429, 561, 563), (424, 423, 563, 564), (425, 424, 564), (422, 425, 564), (422, 564, 563, 421), (432, 435, 566), (434, 566, 435), (434, 433, 565, 566), (432, 566, 565, 431), (431, 565, 562, 438), (433, 439, 562, 565), (441, 442, 568, 569), (442, 445, 568), (444, 568, 445), (443, 569, 568, 444), (449, 570, 569, 443), (448, 441, 569, 570), (451, 571, 567, 458), (453, 459, 567, 571), (454, 453, 571, 572), (454, 572, 455), (452, 455, 572), (452, 572, 571, 451), (461, 574, 573, 468), (463, 469, 573, 574), (464, 463, 574, 575), (462, 575, 574, 461), (462, 465, 575), (464, 575, 465), (559, 602, 601, 553), (553, 601, 600, 554), (554, 600, 555), (552, 555, 600), (551, 552, 600, 601), (558, 551, 601, 602), (543, 549, 597, 598), (544, 543, 598, 599), (544, 599, 545), (542, 545, 599), (542, 599, 598, 541), (541, 598, 597, 548), (538, 531, 594, 596), (532, 595, 594, 531), (532, 535, 595), (534, 595, 535), (534, 533, 594, 595), (539, 596, 594, 533), (528, 521, 590, 593), (522, 592, 590, 521), (522, 525, 592), (524, 592, 525), (524, 523, 590, 592), (529, 593, 590, 523), (519, 591, 589, 513), (513, 589, 587, 514), (514, 587, 515), (512, 515, 587), (511, 512, 587, 589), (518, 511, 589, 591), (509, 588, 586, 503), (503, 586, 585, 504), (504, 585, 505), (502, 505, 585), (501, 502, 585, 586), (508, 501, 586, 588), (499, 584, 583, 493), (493, 583, 582, 494), (494, 582, 495), (492, 495, 582), (491, 492, 582, 583), (498, 491, 583, 584), (478, 471, 581, 603), (479, 603, 581, 473), (473, 581, 578, 474), (474, 578, 475), (472, 475, 578), (471, 472, 578, 581), (483, 489, 577, 576), (481, 576, 577, 488), (482, 579, 576, 481), (482, 485, 579), (484, 579, 485), (484, 483, 576, 579)])
me_angel_wings.polygons.foreach_set('use_smooth', [True] * 556)
_uv = me_angel_wings.uv_layers.new(name='UVMap')
_uv.uv.foreach_set('vector', [0.2858, 0.2254, 0.3013, 0.3087, 0.2798, 0.2939, 0.2591, 0.2215, 0.1748, 0.2602, 0.222, 0.3342, 0.1724, 0.3232, 0.1226, 0.2745, 0.2014, 0.6561, 0.1207, 0.712, 0.1204, 0.6945, 0.1851, 0.6478, 0.06059, 0.6026, 0.03537, 0.6907, 0.01809, 0.6614, 0.02644, 0.5925, 0.2771, 0.3749, 0.2932, 0.4041, 0.2816, 0.4132, 0.267, 0.3936, 0.02771, 0.7134, 0.00548, 0.6723, 0.01809, 0.6614, 0.03537, 0.6907, 0.1207, 0.712, 0.05704, 0.7232, 0.07069, 0.7017, 0.1204, 0.6945, 0.05704, 0.7232, 0.02771, 0.7134, 0.03537, 0.6907, 0.07069, 0.7017, 0.03819, 0.3964, 0.2027, 0.401, 0.1844, 0.4189, 0.03409, 0.4156, 0.2027, 0.401, 0.2771, 0.3749, 0.267, 0.3936, 0.1844, 0.4189, 0.1851, 0.6478, 0.1204, 0.6945, 0.07069, 0.7017, 0.1337, 0.6271, 0.1337, 0.6271, 0.07069, 0.7017, 0.03537, 0.6907, 0.06059, 0.6026, 0.2591, 0.2215, 0.2798, 0.2939, 0.2659, 0.3211, 0.2336, 0.2431, 0.2336, 0.2431, 0.2659, 0.3211, 0.222, 0.3342, 0.1748, 0.2602, 0.1031, 0.05928, 0.1576, 0.09861, 0.08267, 0.1064, 0.05149, 0.0447, 0.1576, 0.09861, 0.1949, 0.1541, 0.1228, 0.1852, 0.08267, 0.1064, 0.1949, 0.1541, 0.2336, 0.2431, 0.1748, 0.2602, 0.1228, 0.1852, 0.272, 0.05888, 0.2896, 0.0978, 0.1576, 0.09861, 0.1031, 0.05928, 0.2896, 0.0978, 0.2642, 0.1569, 0.1949, 0.1541, 0.1576, 0.09861, 0.2642, 0.1569, 0.2591, 0.2215, 0.2336, 0.2431, 0.1949, 0.1541, 0.267, 0.3936, 0.2264, 0.4551, 0.1538, 0.4478, 0.1844, 0.4189, 0.2264, 0.4551, 0.1884, 0.5437, 0.1021, 0.5114, 0.1538, 0.4478, 0.1884, 0.5437, 0.1337, 0.6271, 0.06059, 0.6026, 0.1021, 0.5114, 0.2816, 0.4132, 0.2719, 0.473, 0.2264, 0.4551, 0.267, 0.3936, 0.2719, 0.473, 0.2384, 0.5636, 0.1884, 0.5437, 0.2264, 0.4551, 0.2384, 0.5636, 0.1851, 0.6478, 0.1337, 0.6271, 0.1884, 0.5437, 0.1844, 0.4189, 0.1538, 0.4478, 0.0181, 0.4565, 0.03409, 0.4156, 0.1538, 0.4478, 0.1021, 0.5114, 0.0271, 0.5166, 0.0181, 0.4565, 0.1021, 0.5114, 0.06059, 0.6026, 0.02644, 0.5925, 0.0271, 0.5166, 0.2932, 0.4041, 0.287, 0.4776, 0.2719, 0.473, 0.2816, 0.4132, 0.287, 0.4776, 0.2531, 0.5701, 0.2384, 0.5636, 0.2719, 0.473, 0.2531, 0.5701, 0.2014, 0.6561, 0.1851, 0.6478, 0.2384, 0.5636, 0.05149, 0.0447, 0.08267, 0.1064, 0.04589, 0.1335, 0.03954, 0.06371, 0.08267, 0.1064, 0.1228, 0.1852, 0.07237, 0.2082, 0.04589, 0.1335, 0.1228, 0.1852, 0.1748, 0.2602, 0.1226, 0.2745, 0.07237, 0.2082, 0.3013, 0.11, 0.286, 0.1641, 0.2642, 0.1569, 0.2896, 0.0978, 0.286, 0.1641, 0.2858, 0.2254, 0.2591, 0.2215, 0.2642, 0.1569, 0.0271, 0.5166, 0.02644, 0.5925, 0.01434, 0.5883, 0.0154, 0.5266, 0.0181, 0.4565, 0.0271, 0.5166, 0.0154, 0.5266, 0.00548, 0.4709, 0.07237, 0.2082, 0.1226, 0.2745, 0.1059, 0.2999, 0.04825, 0.217, 0.04589, 0.1335, 0.07237, 0.2082, 0.04825, 0.217, 0.01633, 0.1235, 0.03954, 0.06371, 0.04589, 0.1335, 0.01633, 0.1235, 0.00548, 0.03327, 0.1031, 0.05928, 0.05149, 0.0447, 0.02339, 0.00548, 0.1005, 0.04784, 0.272, 0.05888, 0.1031, 0.05928, 0.1005, 0.04784, 0.2611, 0.03524, 0.222, 0.3342, 0.2659, 0.3211, 0.2819, 0.3525, 0.2529, 0.3639, 0.1724, 0.3232, 0.222, 0.3342, 0.2529, 0.3639, 0.1881, 0.3531, 0.2659, 0.3211, 0.2798, 0.2939, 0.3013, 0.3087, 0.2819, 0.3525, 0.05149, 0.0447, 0.03954, 0.06371, 0.00548, 0.03327, 0.02339, 0.00548, 0.1226, 0.2745, 0.1724, 0.3232, 0.1881, 0.3531, 0.1059, 0.2999, 0.02644, 0.5925, 0.01809, 0.6614, 0.00548, 0.6723, 0.01434, 0.5883, 0.3278, 0.2254, 0.3544, 0.2215, 0.3337, 0.2939, 0.3122, 0.3087, 0.4387, 0.2602, 0.491, 0.2745, 0.4411, 0.3232, 0.3915, 0.3342, 0.4175, 0.6499, 0.4286, 0.6402, 0.5076, 0.6889, 0.5005, 0.7012, 0.5586, 0.5871, 0.5943, 0.5764, 0.6, 0.66, 0.5816, 0.6855, 0.3234, 0.3749, 0.3288, 0.3865, 0.3187, 0.406, 0.3041, 0.4014, 0.5904, 0.6977, 0.5816, 0.6855, 0.6, 0.66, 0.6109, 0.6583, 0.5005, 0.7012, 0.5076, 0.6889, 0.5601, 0.694, 0.5602, 0.7082, 0.5602, 0.7082, 0.5601, 0.694, 0.5816, 0.6855, 0.5904, 0.6977, 0.5734, 0.3749, 0.5778, 0.3944, 0.4016, 0.3926, 0.398, 0.3759, 0.398, 0.3759, 0.4016, 0.3926, 0.3288, 0.3865, 0.3234, 0.3749, 0.4286, 0.6402, 0.486, 0.6141, 0.5601, 0.694, 0.5076, 0.6889, 0.486, 0.6141, 0.5586, 0.5871, 0.5816, 0.6855, 0.5601, 0.694, 0.3544, 0.2215, 0.3799, 0.2431, 0.3477, 0.3211, 0.3337, 0.2939, 0.3799, 0.2431, 0.4387, 0.2602, 0.3915, 0.3342, 0.3477, 0.3211, 0.5105, 0.05928, 0.562, 0.0447, 0.5309, 0.1064, 0.4559, 0.09861, 0.4559, 0.09861, 0.5309, 0.1064, 0.4907, 0.1852, 0.4186, 0.1541, 0.4186, 0.1541, 0.4907, 0.1852, 0.4387, 0.2602, 0.3799, 0.2431, 0.3416, 0.05888, 0.5105, 0.05928, 0.4559, 0.09861, 0.3239, 0.0978, 0.3239, 0.0978, 0.4559, 0.09861, 0.4186, 0.1541, 0.3494, 0.1569, 0.3494, 0.1569, 0.4186, 0.1541, 0.3799, 0.2431, 0.3544, 0.2215, 0.3288, 0.3865, 0.4016, 0.3926, 0.4558, 0.4356, 0.3821, 0.4493, 0.3821, 0.4493, 0.4558, 0.4356, 0.5129, 0.4972, 0.4275, 0.5354, 0.4275, 0.5354, 0.5129, 0.4972, 0.5586, 0.5871, 0.486, 0.6141, 0.3187, 0.406, 0.3288, 0.3865, 0.3821, 0.4493, 0.3316, 0.4763, 0.3316, 0.4763, 0.3821, 0.4493, 0.4275, 0.5354, 0.3726, 0.5624, 0.3726, 0.5624, 0.4275, 0.5354, 0.486, 0.6141, 0.4286, 0.6402, 0.4016, 0.3926, 0.5778, 0.3944, 0.5971, 0.4361, 0.4558, 0.4356, 0.4558, 0.4356, 0.5971, 0.4361, 0.5904, 0.4991, 0.5129, 0.4972, 0.5129, 0.4972, 0.5904, 0.4991, 0.5943, 0.5764, 0.5586, 0.5871, 0.3041, 0.4014, 0.3187, 0.406, 0.3316, 0.4763, 0.318, 0.4812, 0.318, 0.4812, 0.3316, 0.4763, 0.3726, 0.5624, 0.3599, 0.5698, 0.3599, 0.5698, 0.3726, 0.5624, 0.4286, 0.6402, 0.4175, 0.6499, 0.562, 0.0447, 0.574, 0.06371, 0.5676, 0.1335, 0.5309, 0.1064, 0.5309, 0.1064, 0.5676, 0.1335, 0.5412, 0.2082, 0.4907, 0.1852, 0.4907, 0.1852, 0.5412, 0.2082, 0.491, 0.2745, 0.4387, 0.2602, 0.3122, 0.11, 0.3239, 0.0978, 0.3494, 0.1569, 0.3275, 0.1641, 0.3275, 0.1641, 0.3494, 0.1569, 0.3544, 0.2215, 0.3278, 0.2254, 0.5904, 0.4991, 0.6029, 0.5091, 0.6058, 0.5727, 0.5943, 0.5764, 0.5971, 0.4361, 0.6109, 0.4506, 0.6029, 0.5091, 0.5904, 0.4991, 0.5412, 0.2082, 0.5653, 0.217, 0.5077, 0.2999, 0.491, 0.2745, 0.5676, 0.1335, 0.5972, 0.1235, 0.5653, 0.217, 0.5412, 0.2082, 0.574, 0.06371, 0.608, 0.03327, 0.5972, 0.1235, 0.5676, 0.1335, 0.5105, 0.05928, 0.513, 0.04784, 0.5901, 0.00548, 0.562, 0.0447, 0.3416, 0.05888, 0.3524, 0.03524, 0.513, 0.04784, 0.5105, 0.05928, 0.3915, 0.3342, 0.3606, 0.3639, 0.3317, 0.3525, 0.3477, 0.3211, 0.4411, 0.3232, 0.4254, 0.3531, 0.3606, 0.3639, 0.3915, 0.3342, 0.3477, 0.3211, 0.3317, 0.3525, 0.3122, 0.3087, 0.3337, 0.2939, 0.562, 0.0447, 0.5901, 0.00548, 0.608, 0.03327, 0.574, 0.06371, 0.491, 0.2745, 0.5077, 0.2999, 0.4254, 0.3531, 0.4411, 0.3232, 0.5943, 0.5764, 0.6058, 0.5727, 0.6109, 0.6583, 0.6, 0.66, 0.7275, 0.3984, 0.7086, 0.4136, 0.6899, 0.3934, 0.7133, 0.3749, 0.1553, 0.751, 0.1478, 0.7746, 0.1437, 0.7738, 0.1511, 0.7507, 0.7525, 0.3749, 0.776, 0.3939, 0.7576, 0.4144, 0.7385, 0.3986, 0.1179, 0.7341, 0.1212, 0.7638, 0.1172, 0.7645, 0.1139, 0.7344, 0.7086, 0.4136, 0.6847, 0.4387, 0.6649, 0.4195, 0.6899, 0.3934, 0.1478, 0.7746, 0.1396, 0.8076, 0.1355, 0.8074, 0.1437, 0.7738, 0.776, 0.3939, 0.8004, 0.4199, 0.7808, 0.4392, 0.7576, 0.4144, 0.1212, 0.7638, 0.1245, 0.7998, 0.1204, 0.7999, 0.1172, 0.7645, 0.6847, 0.4387, 0.6561, 0.4666, 0.6328, 0.452, 0.6649, 0.4195, 0.1396, 0.8076, 0.1391, 0.8454, 0.1355, 0.8474, 0.1355, 0.8074, 0.8004, 0.4199, 0.8311, 0.4507, 0.8079, 0.4656, 0.7808, 0.4392, 0.1245, 0.7998, 0.1182, 0.845, 0.1146, 0.8431, 0.1204, 0.7999, 0.6561, 0.4666, 0.6491, 0.4864, 0.6219, 0.4822, 0.6328, 0.452, 0.1391, 0.8454, 0.153, 0.8572, 0.1514, 0.8611, 0.1355, 0.8474, 0.8311, 0.4507, 0.841, 0.4784, 0.8139, 0.4828, 0.8079, 0.4656, 0.1182, 0.845, 0.09245, 0.8642, 0.09096, 0.8605, 0.1146, 0.8431, 0.6491, 0.4864, 0.6501, 0.5196, 0.6231, 0.5249, 0.6219, 0.4822, 0.153, 0.8572, 0.1836, 0.8618, 0.1843, 0.8659, 0.1514, 0.8611, 0.841, 0.4784, 0.8398, 0.5188, 0.8128, 0.5137, 0.8139, 0.4828, 0.09245, 0.8642, 0.04982, 0.8673, 0.05059, 0.8633, 0.09096, 0.8605, 0.6501, 0.5196, 0.6589, 0.5442, 0.6351, 0.5579, 0.6231, 0.5249, 0.1836, 0.8618, 0.2051, 0.8523, 0.2081, 0.8551, 0.1843, 0.8659, 0.8398, 0.5188, 0.8285, 0.5494, 0.8046, 0.5357, 0.8128, 0.5137, 0.04982, 0.8673, 0.01931, 0.8499, 0.02228, 0.8472, 0.05059, 0.8633, 0.6589, 0.5442, 0.6801, 0.5699, 0.6583, 0.5866, 0.6351, 0.5579, 0.2051, 0.8523, 0.2183, 0.8244, 0.2224, 0.825, 0.2081, 0.8551, 0.8285, 0.5494, 0.8065, 0.576, 0.7847, 0.5592, 0.8046, 0.5357, 0.01931, 0.8499, 0.00548, 0.8157, 0.009493, 0.8151, 0.02228, 0.8472, 0.6801, 0.5699, 0.701, 0.5995, 0.6771, 0.6132, 0.6583, 0.5866, 0.2183, 0.8244, 0.2151, 0.7904, 0.2189, 0.789, 0.2224, 0.825, 0.8065, 0.576, 0.7887, 0.6007, 0.7648, 0.587, 0.7847, 0.5592, 0.00548, 0.8157, 0.01071, 0.7836, 0.01447, 0.7851, 0.009493, 0.8151, 0.701, 0.5995, 0.7275, 0.6597, 0.7017, 0.6693, 0.6771, 0.6132, 0.2151, 0.7904, 0.1795, 0.7368, 0.1827, 0.7341, 0.2189, 0.789, 0.7887, 0.6007, 0.7643, 0.6554, 0.7385, 0.6458, 0.7648, 0.587, 0.01071, 0.7836, 0.04693, 0.7341, 0.05001, 0.7368, 0.01447, 0.7851, 0.8437, 0.7449, 0.8413, 0.7051, 0.8587, 0.7026, 0.8612, 0.7449, 0.4147, 0.7893, 0.4089, 0.8295, 0.4064, 0.8288, 0.4121, 0.7893, 0.6518, 0.7604, 0.6492, 0.8036, 0.6318, 0.8011, 0.6342, 0.7604, 0.3731, 0.7947, 0.3678, 0.7526, 0.3702, 0.7518, 0.3757, 0.7947, 0.8413, 0.7051, 0.837, 0.686, 0.8539, 0.6811, 0.8587, 0.7026, 0.4089, 0.8295, 0.3996, 0.8477, 0.3974, 0.8462, 0.4064, 0.8288, 0.6492, 0.8036, 0.6441, 0.8258, 0.6272, 0.8209, 0.6318, 0.8011, 0.3678, 0.7526, 0.3584, 0.7326, 0.3606, 0.7312, 0.3702, 0.7518, 0.837, 0.686, 0.8318, 0.6711, 0.8487, 0.6664, 0.8539, 0.6811, 0.3996, 0.8477, 0.3887, 0.8594, 0.3866, 0.8577, 0.3974, 0.8462, 0.6441, 0.8258, 0.6388, 0.8407, 0.6219, 0.836, 0.6272, 0.8209, 0.3584, 0.7326, 0.3484, 0.7207, 0.3504, 0.7191, 0.3606, 0.7312, 0.8033, 0.755, 0.7992, 0.7156, 0.8164, 0.7125, 0.8208, 0.755, 0.3374, 0.7973, 0.3322, 0.8374, 0.3297, 0.8366, 0.3348, 0.7973, 0.7737, 0.7581, 0.7699, 0.8016, 0.7527, 0.7984, 0.7561, 0.7581, 0.7034, 0.7597, 0.6947, 0.7178, 0.6972, 0.717, 0.706, 0.7597, 0.7992, 0.7156, 0.7918, 0.6903, 0.8085, 0.6848, 0.8164, 0.7125, 0.3322, 0.8374, 0.3201, 0.862, 0.3181, 0.8603, 0.3297, 0.8366, 0.7699, 0.8016, 0.7622, 0.8303, 0.7455, 0.8248, 0.7527, 0.7984, 0.6947, 0.7178, 0.6793, 0.6936, 0.6812, 0.6919, 0.6972, 0.717, 0.7918, 0.6903, 0.7846, 0.6727, 0.801, 0.6664, 0.8085, 0.6848, 0.3201, 0.862, 0.3054, 0.8755, 0.3041, 0.8731, 0.3181, 0.8603, 0.7622, 0.8303, 0.7549, 0.8498, 0.7385, 0.8435, 0.7455, 0.8248, 0.6793, 0.6936, 0.6628, 0.6825, 0.664, 0.6802, 0.6812, 0.6919, 0.619, 0.02904, 0.6333, 0.00548, 0.6566, 0.02398, 0.638, 0.04422, 0.8689, 0.1203, 0.8648, 0.1207, 0.8574, 0.09753, 0.8615, 0.09675, 0.8242, 0.00548, 0.8382, 0.02919, 0.8191, 0.04496, 0.8007, 0.02451, 0.5381, 0.8523, 0.5341, 0.852, 0.5374, 0.822, 0.5413, 0.8227, 0.638, 0.04422, 0.6566, 0.02398, 0.6816, 0.05013, 0.6618, 0.06926, 0.8615, 0.09675, 0.8574, 0.09753, 0.8491, 0.06395, 0.8533, 0.06372, 0.8007, 0.02451, 0.8191, 0.04496, 0.7959, 0.06982, 0.7763, 0.05048, 0.5413, 0.8227, 0.5374, 0.822, 0.5406, 0.7865, 0.5447, 0.7866, 0.6618, 0.06926, 0.6816, 0.05013, 0.7138, 0.08258, 0.6904, 0.09716, 0.8533, 0.06372, 0.8491, 0.06395, 0.8491, 0.02399, 0.8528, 0.02591, 0.7763, 0.05048, 0.7959, 0.06982, 0.7687, 0.09616, 0.7455, 0.08134, 0.5447, 0.7866, 0.5406, 0.7865, 0.5348, 0.7433, 0.5384, 0.7414, 0.6904, 0.09716, 0.7138, 0.08258, 0.7247, 0.1128, 0.6975, 0.117, 0.8528, 0.02591, 0.8491, 0.02399, 0.8651, 0.0103, 0.8667, 0.01413, 0.7455, 0.08134, 0.7687, 0.09616, 0.7628, 0.1134, 0.7356, 0.109, 0.5384, 0.7414, 0.5348, 0.7433, 0.5111, 0.726, 0.5126, 0.7222, 0.6975, 0.117, 0.7247, 0.1128, 0.7235, 0.1555, 0.6965, 0.1502, 0.8667, 0.01413, 0.8651, 0.0103, 0.898, 0.00548, 0.8973, 0.009557, 0.7356, 0.109, 0.7628, 0.1134, 0.7639, 0.1443, 0.7368, 0.1494, 0.5126, 0.7222, 0.5111, 0.726, 0.4708, 0.7231, 0.47, 0.7191, 0.6965, 0.1502, 0.7235, 0.1555, 0.7115, 0.1885, 0.6876, 0.1748, 0.8973, 0.009557, 0.898, 0.00548, 0.9218, 0.01622, 0.9188, 0.01907, 0.7368, 0.1494, 0.7639, 0.1443, 0.7721, 0.1663, 0.7482, 0.18, 0.47, 0.7191, 0.4708, 0.7231, 0.4425, 0.7393, 0.4395, 0.7365, 0.6876, 0.1748, 0.7115, 0.1885, 0.6883, 0.2172, 0.6664, 0.2005, 0.9188, 0.01907, 0.9218, 0.01622, 0.936, 0.04632, 0.932, 0.04694, 0.7482, 0.18, 0.7721, 0.1663, 0.792, 0.1898, 0.7701, 0.2066, 0.4395, 0.7365, 0.4425, 0.7393, 0.4297, 0.7713, 0.4257, 0.7707, 0.6664, 0.2005, 0.6883, 0.2172, 0.6695, 0.2437, 0.6456, 0.2301, 0.932, 0.04694, 0.936, 0.04632, 0.9326, 0.0824, 0.9287, 0.08094, 0.7701, 0.2066, 0.792, 0.1898, 0.8119, 0.2176, 0.788, 0.2312, 0.4257, 0.7707, 0.4297, 0.7713, 0.4347, 0.8013, 0.4309, 0.8028, 0.6456, 0.2301, 0.6695, 0.2437, 0.6448, 0.2999, 0.619, 0.2902, 0.9287, 0.08094, 0.9326, 0.0824, 0.8963, 0.1372, 0.8932, 0.1346, 0.788, 0.2312, 0.8119, 0.2176, 0.8382, 0.2764, 0.8124, 0.286, 0.4309, 0.8028, 0.4347, 0.8013, 0.4702, 0.8496, 0.4671, 0.8523, 0.8437, 0.7449, 0.8612, 0.7449, 0.8587, 0.7873, 0.8413, 0.7848, 0.4147, 0.7893, 0.4121, 0.7893, 0.4064, 0.7497, 0.4089, 0.749, 0.6518, 0.7604, 0.6342, 0.7604, 0.6318, 0.7198, 0.6492, 0.7173, 0.3731, 0.7947, 0.3757, 0.7947, 0.3702, 0.8375, 0.3678, 0.8368, 0.8413, 0.7848, 0.8587, 0.7873, 0.8539, 0.8088, 0.837, 0.8039, 0.4089, 0.749, 0.4064, 0.7497, 0.3974, 0.7323, 0.3996, 0.7308, 0.6492, 0.7173, 0.6318, 0.7198, 0.6272, 0.7, 0.6441, 0.6951, 0.3678, 0.8368, 0.3702, 0.8375, 0.3606, 0.8582, 0.3584, 0.8567, 0.837, 0.8039, 0.8539, 0.8088, 0.8487, 0.8235, 0.8318, 0.8188, 0.3996, 0.7308, 0.3974, 0.7323, 0.3866, 0.7208, 0.3887, 0.7191, 0.6441, 0.6951, 0.6272, 0.7, 0.6219, 0.6849, 0.6388, 0.6802, 0.3584, 0.8567, 0.3606, 0.8582, 0.3504, 0.8702, 0.3484, 0.8686, 0.8033, 0.755, 0.8208, 0.755, 0.8164, 0.7975, 0.7992, 0.7944, 0.3374, 0.7973, 0.3348, 0.7973, 0.3297, 0.7581, 0.3322, 0.7572, 0.7737, 0.7581, 0.7561, 0.7581, 0.7527, 0.7178, 0.7699, 0.7146, 0.7034, 0.7597, 0.706, 0.7597, 0.6972, 0.8024, 0.6947, 0.8016, 0.7992, 0.7944, 0.8164, 0.7975, 0.8085, 0.8252, 0.7918, 0.8197, 0.3322, 0.7572, 0.3297, 0.7581, 0.3181, 0.7343, 0.3201, 0.7326, 0.7699, 0.7146, 0.7527, 0.7178, 0.7455, 0.6913, 0.7622, 0.6859, 0.6947, 0.8016, 0.6972, 0.8024, 0.6812, 0.8276, 0.6793, 0.8259, 0.7918, 0.8197, 0.8085, 0.8252, 0.801, 0.8436, 0.7846, 0.8373, 0.3201, 0.7326, 0.3181, 0.7343, 0.3041, 0.7215, 0.3054, 0.7191, 0.7622, 0.6859, 0.7455, 0.6913, 0.7385, 0.6727, 0.7549, 0.6664, 0.6793, 0.8259, 0.6812, 0.8276, 0.664, 0.8392, 0.6628, 0.8369, 0.9185, 0.7146, 0.9185, 0.6924, 0.9289, 0.6922, 0.931, 0.7147, 0.9051, 0.7147, 0.9073, 0.6921, 0.9185, 0.6924, 0.9185, 0.7146, 0.9073, 0.6921, 0.9181, 0.6664, 0.9185, 0.6924, 0.9289, 0.6922, 0.9185, 0.6924, 0.9181, 0.6664, 0.9185, 0.7146, 0.931, 0.7147, 0.931, 0.7486, 0.9185, 0.7484, 0.9051, 0.7147, 0.9185, 0.7146, 0.9185, 0.7484, 0.9051, 0.7486, 0.4389, 0.9108, 0.4389, 0.8887, 0.4494, 0.8889, 0.4516, 0.9115, 0.4257, 0.9115, 0.4279, 0.8889, 0.4389, 0.8887, 0.4389, 0.9108, 0.4279, 0.8889, 0.4387, 0.8632, 0.4389, 0.8887, 0.4494, 0.8889, 0.4389, 0.8887, 0.4387, 0.8632, 0.4389, 0.9108, 0.4516, 0.9115, 0.4516, 0.9454, 0.4389, 0.9447, 0.4257, 0.9115, 0.4389, 0.9108, 0.4389, 0.9447, 0.4257, 0.9454, 0.713, 0.8984, 0.713, 0.8762, 0.7234, 0.8759, 0.7255, 0.8985, 0.6996, 0.8985, 0.7018, 0.8759, 0.713, 0.8762, 0.713, 0.8984, 0.7018, 0.8759, 0.7126, 0.8502, 0.713, 0.8762, 0.7234, 0.8759, 0.713, 0.8762, 0.7126, 0.8502, 0.713, 0.8984, 0.7255, 0.8985, 0.7255, 0.9323, 0.713, 0.9322, 0.6996, 0.8985, 0.713, 0.8984, 0.713, 0.9322, 0.6996, 0.9323, 0.9192, 0.901, 0.9192, 0.8788, 0.93, 0.8789, 0.9322, 0.9015, 0.9063, 0.9015, 0.9085, 0.8789, 0.9192, 0.8788, 0.9192, 0.901, 0.9085, 0.8789, 0.9192, 0.8532, 0.9192, 0.8788, 0.93, 0.8789, 0.9192, 0.8788, 0.9192, 0.8532, 0.9192, 0.901, 0.9322, 0.9015, 0.9322, 0.9354, 0.9192, 0.9349, 0.9063, 0.9015, 0.9192, 0.901, 0.9192, 0.9349, 0.9063, 0.9354, 0.2469, 0.876, 0.2468, 0.8538, 0.2571, 0.8534, 0.2592, 0.876, 0.2333, 0.876, 0.2355, 0.8534, 0.2468, 0.8538, 0.2469, 0.876, 0.2355, 0.8534, 0.2464, 0.8276, 0.2468, 0.8538, 0.2571, 0.8534, 0.2468, 0.8538, 0.2464, 0.8276, 0.2469, 0.876, 0.2592, 0.876, 0.2592, 0.9098, 0.2468, 0.9099, 0.2333, 0.876, 0.2469, 0.876, 0.2468, 0.9099, 0.2333, 0.9098, 0.898, 0.1964, 0.8972, 0.1743, 0.9058, 0.1739, 0.9086, 0.1964, 0.8832, 0.1973, 0.8845, 0.1745, 0.8972, 0.1743, 0.898, 0.1964, 0.8845, 0.1745, 0.8945, 0.1482, 0.8972, 0.1743, 0.9058, 0.1739, 0.8972, 0.1743, 0.8945, 0.1482, 0.898, 0.1964, 0.9086, 0.1964, 0.9085, 0.2295, 0.897, 0.2305, 0.8832, 0.1973, 0.898, 0.1964, 0.897, 0.2305, 0.8839, 0.2305, 0.6348, 0.9, 0.6347, 0.8778, 0.6432, 0.8775, 0.645, 0.9001, 0.6219, 0.8998, 0.6238, 0.8773, 0.6347, 0.8778, 0.6348, 0.9, 0.6238, 0.8773, 0.6337, 0.8516, 0.6347, 0.8778, 0.6432, 0.8775, 0.6347, 0.8778, 0.6337, 0.8516, 0.6348, 0.9, 0.645, 0.9001, 0.645, 0.9339, 0.6347, 0.9338, 0.6219, 0.8998, 0.6348, 0.9, 0.6347, 0.9338, 0.6219, 0.9336, 0.8618, 0.2896, 0.8617, 0.2672, 0.8703, 0.2678, 0.8722, 0.2903, 0.8511, 0.2894, 0.8531, 0.267, 0.8617, 0.2672, 0.8618, 0.2896, 0.8531, 0.267, 0.8616, 0.2416, 0.8617, 0.2672, 0.8703, 0.2678, 0.8617, 0.2672, 0.8616, 0.2416, 0.8618, 0.2896, 0.8722, 0.2903, 0.8722, 0.3241, 0.8618, 0.3233, 0.8511, 0.2894, 0.8618, 0.2896, 0.8618, 0.3233, 0.8491, 0.3241, 0.01823, 0.9259, 0.0182, 0.9037, 0.02678, 0.9041, 0.02865, 0.9266, 0.005486, 0.9263, 0.007416, 0.9038, 0.0182, 0.9037, 0.01823, 0.9259, 0.007416, 0.9038, 0.01727, 0.8782, 0.0182, 0.9037, 0.02678, 0.9041, 0.0182, 0.9037, 0.01727, 0.8782, 0.01823, 0.9259, 0.02865, 0.9266, 0.02865, 0.9605, 0.01823, 0.9597, 0.005486, 0.9263, 0.01823, 0.9259, 0.01823, 0.9597, 0.00548, 0.9602, 0.2115, 0.9245, 0.2115, 0.9023, 0.2201, 0.9026, 0.222, 0.9252, 0.1988, 0.9249, 0.2008, 0.9024, 0.2115, 0.9023, 0.2115, 0.9245, 0.2008, 0.9024, 0.2106, 0.8768, 0.2115, 0.9023, 0.2201, 0.9026, 0.2115, 0.9023, 0.2106, 0.8768, 0.2115, 0.9245, 0.222, 0.9252, 0.222, 0.9591, 0.2115, 0.9583, 0.1988, 0.9249, 0.2115, 0.9245, 0.2115, 0.9583, 0.1988, 0.9588, 0.2831, 0.7815, 0.283, 0.7594, 0.2897, 0.7603, 0.291, 0.7829, 0.2723, 0.7814, 0.2737, 0.759, 0.283, 0.7594, 0.2831, 0.7815, 0.2737, 0.759, 0.282, 0.7341, 0.283, 0.7594, 0.2897, 0.7603, 0.283, 0.7594, 0.282, 0.7341, 0.2831, 0.7815, 0.291, 0.7829, 0.291, 0.8166, 0.2831, 0.8152, 0.2723, 0.7814, 0.2831, 0.7815, 0.2831, 0.8152, 0.2723, 0.8151, 0.5102, 0.9106, 0.5101, 0.8885, 0.5168, 0.8894, 0.5181, 0.912, 0.4994, 0.9105, 0.5008, 0.8881, 0.5101, 0.8885, 0.5102, 0.9106, 0.5008, 0.8881, 0.5091, 0.8632, 0.5101, 0.8885, 0.5168, 0.8894, 0.5101, 0.8885, 0.5091, 0.8632, 0.5102, 0.9106, 0.5181, 0.912, 0.5181, 0.9457, 0.5102, 0.9443, 0.4994, 0.9105, 0.5102, 0.9106, 0.5102, 0.9443, 0.4994, 0.9442, 0.95, 0.807, 0.9499, 0.7849, 0.9567, 0.7859, 0.958, 0.8085, 0.9393, 0.807, 0.9407, 0.7846, 0.9499, 0.7849, 0.95, 0.807, 0.9407, 0.7846, 0.949, 0.7598, 0.9499, 0.7849, 0.9567, 0.7859, 0.9499, 0.7849, 0.949, 0.7598, 0.95, 0.807, 0.958, 0.8085, 0.958, 0.8422, 0.95, 0.8407, 0.9393, 0.807, 0.95, 0.807, 0.95, 0.8407, 0.9393, 0.8407, 0.359, 0.9281, 0.359, 0.9061, 0.3658, 0.9072, 0.3671, 0.9299, 0.3484, 0.9284, 0.3498, 0.906, 0.359, 0.9061, 0.359, 0.9281, 0.3498, 0.906, 0.3581, 0.8812, 0.359, 0.9061, 0.3658, 0.9072, 0.359, 0.9061, 0.3581, 0.8812, 0.359, 0.9281, 0.3671, 0.9299, 0.3671, 0.9636, 0.359, 0.9619, 0.3484, 0.9284, 0.359, 0.9281, 0.359, 0.9619, 0.3484, 0.9621, 0.5836, 0.7675, 0.5836, 0.8014, 0.5702, 0.8017, 0.5702, 0.7677, 0.5557, 0.7674, 0.5702, 0.7677, 0.5702, 0.8017, 0.5556, 0.8014, 0.5579, 0.7448, 0.5702, 0.7458, 0.5702, 0.7677, 0.5557, 0.7674, 0.5698, 0.7191, 0.5702, 0.7458, 0.5579, 0.7448, 0.5815, 0.7448, 0.5702, 0.7458, 0.5698, 0.7191, 0.5815, 0.7448, 0.5836, 0.7675, 0.5702, 0.7677, 0.5702, 0.7458, 0.4106, 0.8959, 0.3998, 0.8955, 0.3997, 0.8703, 0.3888, 0.8959, 0.3997, 0.8703, 0.3998, 0.8955, 0.3888, 0.8959, 0.3998, 0.8955, 0.3998, 0.9176, 0.3866, 0.9186, 0.4106, 0.8959, 0.4128, 0.9186, 0.3998, 0.9176, 0.3998, 0.8955, 0.4128, 0.9186, 0.4128, 0.9525, 0.3998, 0.9515, 0.3998, 0.9176, 0.3866, 0.9186, 0.3998, 0.9176, 0.3998, 0.9515, 0.3866, 0.9525, 0.8796, 0.5163, 0.8649, 0.5162, 0.8649, 0.4943, 0.8774, 0.4937, 0.8774, 0.4937, 0.8649, 0.4943, 0.8656, 0.4681, 0.8541, 0.4937, 0.8656, 0.4681, 0.8649, 0.4943, 0.852, 0.5164, 0.8541, 0.4937, 0.8649, 0.4943, 0.8649, 0.5162, 0.852, 0.5503, 0.852, 0.5164, 0.8649, 0.5162, 0.8649, 0.5502, 0.8796, 0.5503, 0.8649, 0.5502, 0.8649, 0.5162, 0.8796, 0.5163, 0.8795, 0.6095, 0.8795, 0.6435, 0.866, 0.6431, 0.866, 0.6091, 0.852, 0.6095, 0.866, 0.6091, 0.866, 0.6431, 0.852, 0.6435, 0.8542, 0.5868, 0.866, 0.5872, 0.866, 0.6091, 0.852, 0.6095, 0.8542, 0.5868, 0.8658, 0.5613, 0.866, 0.5872, 0.8774, 0.5868, 0.866, 0.5872, 0.8658, 0.5613, 0.8774, 0.5868, 0.8795, 0.6095, 0.866, 0.6091, 0.866, 0.5872, 0.9195, 0.4227, 0.9195, 0.4569, 0.9055, 0.455, 0.9055, 0.4209, 0.8906, 0.4227, 0.9055, 0.4209, 0.9055, 0.455, 0.8906, 0.4569, 0.8928, 0.3999, 0.9054, 0.3992, 0.9055, 0.4209, 0.8906, 0.4227, 0.9173, 0.3999, 0.9195, 0.4227, 0.9055, 0.4209, 0.9054, 0.3992, 0.9173, 0.3999, 0.9054, 0.3992, 0.9052, 0.3749, 0.8928, 0.3999, 0.9052, 0.3749, 0.9054, 0.3992, 0.9571, 0.6435, 0.9571, 0.6096, 0.9657, 0.6068, 0.9657, 0.6408, 0.9571, 0.6096, 0.9583, 0.5868, 0.9658, 0.585, 0.9657, 0.6068, 0.9583, 0.5868, 0.9666, 0.5613, 0.9658, 0.585, 0.976, 0.5855, 0.9658, 0.585, 0.9666, 0.5613, 0.9775, 0.608, 0.9657, 0.6068, 0.9658, 0.585, 0.976, 0.5855, 0.9775, 0.642, 0.9657, 0.6408, 0.9657, 0.6068, 0.9775, 0.608, 0.8722, 0.8083, 0.8815, 0.8064, 0.8815, 0.8403, 0.8722, 0.8422, 0.8734, 0.7855, 0.8817, 0.7847, 0.8815, 0.8064, 0.8722, 0.8083, 0.8734, 0.7855, 0.8826, 0.7598, 0.8817, 0.7847, 0.8927, 0.7842, 0.8817, 0.7847, 0.8826, 0.7598, 0.8927, 0.7842, 0.8942, 0.8067, 0.8815, 0.8064, 0.8817, 0.7847, 0.8942, 0.8067, 0.8942, 0.8407, 0.8815, 0.8403, 0.8815, 0.8064, 0.9611, 0.9342, 0.9512, 0.9341, 0.9512, 0.9004, 0.9611, 0.9005, 0.9597, 0.8782, 0.9611, 0.9005, 0.9512, 0.9004, 0.9512, 0.8782, 0.9597, 0.8782, 0.9512, 0.8782, 0.9519, 0.8532, 0.9446, 0.8794, 0.9519, 0.8532, 0.9512, 0.8782, 0.9446, 0.8794, 0.9512, 0.8782, 0.9512, 0.9004, 0.9432, 0.902, 0.9432, 0.9357, 0.9432, 0.902, 0.9512, 0.9004, 0.9512, 0.9341, 0.972, 0.229, 0.9622, 0.2297, 0.9621, 0.1959, 0.972, 0.1951, 0.9704, 0.1729, 0.972, 0.1951, 0.9621, 0.1959, 0.9622, 0.1739, 0.9704, 0.1729, 0.9622, 0.1739, 0.9625, 0.1481, 0.9551, 0.1742, 0.9625, 0.1481, 0.9622, 0.1739, 0.9551, 0.1742, 0.9622, 0.1739, 0.9621, 0.1959, 0.9537, 0.1967, 0.9537, 0.2305, 0.9537, 0.1967, 0.9621, 0.1959, 0.9622, 0.2297, 0.1652, 0.9591, 0.1652, 0.9253, 0.1776, 0.9248, 0.1776, 0.9586, 0.1652, 0.9253, 0.1671, 0.9027, 0.1775, 0.9026, 0.1776, 0.9248, 0.1671, 0.9027, 0.1767, 0.8768, 0.1775, 0.9026, 0.186, 0.9025, 0.1775, 0.9026, 0.1767, 0.8768, 0.1879, 0.925, 0.1776, 0.9248, 0.1775, 0.9026, 0.186, 0.9025, 0.1879, 0.9588, 0.1776, 0.9586, 0.1776, 0.9248, 0.1879, 0.925, 0.9195, 0.2305, 0.9195, 0.1966, 0.931, 0.1963, 0.931, 0.2302, 0.9195, 0.1966, 0.9214, 0.1741, 0.931, 0.1741, 0.931, 0.1963, 0.9214, 0.1741, 0.9311, 0.1482, 0.931, 0.1741, 0.9408, 0.1738, 0.931, 0.1741, 0.9311, 0.1482, 0.9427, 0.1964, 0.931, 0.1963, 0.931, 0.1741, 0.9408, 0.1738, 0.9427, 0.2302, 0.931, 0.2302, 0.931, 0.1963, 0.9427, 0.1964, 0.9641, 0.4567, 0.9649, 0.4229, 0.9746, 0.4216, 0.9751, 0.4559, 0.9649, 0.4229, 0.9668, 0.4004, 0.9745, 0.3991, 0.9746, 0.4216, 0.9668, 0.4004, 0.9757, 0.3746, 0.9745, 0.3991, 0.9851, 0.3994, 0.9745, 0.3991, 0.9757, 0.3746, 0.9871, 0.4218, 0.9746, 0.4216, 0.9745, 0.3991, 0.9851, 0.3994, 0.9871, 0.4565, 0.9751, 0.4559, 0.9746, 0.4216, 0.9871, 0.4218, 0.5812, 0.9874, 0.5689, 0.9868, 0.5689, 0.9535, 0.5812, 0.9542, 0.5558, 0.9868, 0.5556, 0.9536, 0.5689, 0.9535, 0.5689, 0.9868, 0.5556, 0.9536, 0.5584, 0.9312, 0.5694, 0.9312, 0.5689, 0.9535, 0.5584, 0.9312, 0.5695, 0.9058, 0.5694, 0.9312, 0.5794, 0.9316, 0.5694, 0.9312, 0.5695, 0.9058, 0.5812, 0.9542, 0.5689, 0.9535, 0.5694, 0.9312, 0.5794, 0.9316, 0.9195, 0.2898, 0.9305, 0.2892, 0.9305, 0.323, 0.9195, 0.3237, 0.9431, 0.2895, 0.9431, 0.3234, 0.9305, 0.323, 0.9305, 0.2892, 0.9412, 0.267, 0.9431, 0.2895, 0.9305, 0.2892, 0.9306, 0.267, 0.9412, 0.267, 0.9306, 0.267, 0.9312, 0.2414, 0.9214, 0.2672, 0.9312, 0.2414, 0.9306, 0.267, 0.9214, 0.2672, 0.9306, 0.267, 0.9305, 0.2892, 0.9195, 0.2898, 0.6753, 0.8984, 0.6628, 0.8985, 0.665, 0.8759, 0.6753, 0.8762, 0.6887, 0.8985, 0.6753, 0.8984, 0.6753, 0.8762, 0.6865, 0.8759, 0.6865, 0.8759, 0.6753, 0.8762, 0.6757, 0.8502, 0.665, 0.8759, 0.6757, 0.8502, 0.6753, 0.8762, 0.6753, 0.8984, 0.6753, 0.9322, 0.6628, 0.9323, 0.6628, 0.8985, 0.6887, 0.8985, 0.6887, 0.9323, 0.6753, 0.9322, 0.6753, 0.8984, 0.4752, 0.9108, 0.4625, 0.9115, 0.4647, 0.8889, 0.4752, 0.8887, 0.4884, 0.9115, 0.4752, 0.9108, 0.4752, 0.8887, 0.4862, 0.8889, 0.4862, 0.8889, 0.4752, 0.8887, 0.4754, 0.8632, 0.4647, 0.8889, 0.4754, 0.8632, 0.4752, 0.8887, 0.4752, 0.9108, 0.4752, 0.9447, 0.4625, 0.9454, 0.4625, 0.9115, 0.4884, 0.9115, 0.4884, 0.9454, 0.4752, 0.9447, 0.4752, 0.9108, 0.9031, 0.5163, 0.8906, 0.5164, 0.8928, 0.4938, 0.9032, 0.4941, 0.9165, 0.5164, 0.9031, 0.5163, 0.9032, 0.4941, 0.9143, 0.4938, 0.9143, 0.4938, 0.9032, 0.4941, 0.9035, 0.4681, 0.8928, 0.4938, 0.9035, 0.4681, 0.9032, 0.4941, 0.9031, 0.5163, 0.9031, 0.5501, 0.8906, 0.5503, 0.8906, 0.5164, 0.9165, 0.5164, 0.9165, 0.5503, 0.9031, 0.5501, 0.9031, 0.5163, 0.7977, 0.9024, 0.7846, 0.9028, 0.7868, 0.8803, 0.7977, 0.8802, 0.8105, 0.9028, 0.7977, 0.9024, 0.7977, 0.8802, 0.8084, 0.8803, 0.8084, 0.8803, 0.7977, 0.8802, 0.7976, 0.8546, 0.7868, 0.8803, 0.7976, 0.8546, 0.7977, 0.8802, 0.7977, 0.9024, 0.7977, 0.9362, 0.7846, 0.9367, 0.7846, 0.9028, 0.8105, 0.9028, 0.8105, 0.9367, 0.7977, 0.9362, 0.7977, 0.9024, 0.9029, 0.6097, 0.8905, 0.6096, 0.8927, 0.5871, 0.9029, 0.5875, 0.9164, 0.6096, 0.9029, 0.6097, 0.9029, 0.5875, 0.9142, 0.5871, 0.9142, 0.5871, 0.9029, 0.5875, 0.9034, 0.5613, 0.8927, 0.5871, 0.9034, 0.5613, 0.9029, 0.5875, 0.9029, 0.6097, 0.9029, 0.6435, 0.8905, 0.6435, 0.8905, 0.6096, 0.9164, 0.6096, 0.9164, 0.6435, 0.9029, 0.6435, 0.9029, 0.6097, 0.8938, 0.2896, 0.8832, 0.2896, 0.8859, 0.2671, 0.8946, 0.2676, 0.9086, 0.2905, 0.8938, 0.2896, 0.8946, 0.2676, 0.9073, 0.2678, 0.9073, 0.2678, 0.8946, 0.2676, 0.8972, 0.2414, 0.8859, 0.2671, 0.8972, 0.2414, 0.8946, 0.2676, 0.8938, 0.2896, 0.8948, 0.3237, 0.8832, 0.3228, 0.8832, 0.2896, 0.9086, 0.2905, 0.9079, 0.3237, 0.8948, 0.3237, 0.8938, 0.2896, 0.8825, 0.9016, 0.8722, 0.9017, 0.8741, 0.8791, 0.8825, 0.8794, 0.8953, 0.9014, 0.8825, 0.9016, 0.8825, 0.8794, 0.8934, 0.8789, 0.8934, 0.8789, 0.8825, 0.8794, 0.8836, 0.8532, 0.8741, 0.8791, 0.8836, 0.8532, 0.8825, 0.8794, 0.8825, 0.9016, 0.8825, 0.9354, 0.8722, 0.9355, 0.8722, 0.9017, 0.8953, 0.9014, 0.8953, 0.9352, 0.8825, 0.9354, 0.8825, 0.9016, 0.8596, 0.1961, 0.8492, 0.1969, 0.8511, 0.1743, 0.8597, 0.1738, 0.8702, 0.196, 0.8596, 0.1961, 0.8597, 0.1738, 0.8683, 0.1735, 0.8683, 0.1735, 0.8597, 0.1738, 0.8597, 0.1482, 0.8511, 0.1743, 0.8597, 0.1482, 0.8597, 0.1738, 0.8596, 0.1961, 0.8595, 0.2299, 0.8491, 0.2307, 0.8492, 0.1969, 0.8702, 0.196, 0.8722, 0.2307, 0.8595, 0.2299, 0.8596, 0.1961, 0.08416, 0.9259, 0.07374, 0.9266, 0.07561, 0.9041, 0.0842, 0.9037, 0.0969, 0.9263, 0.08416, 0.9259, 0.0842, 0.9037, 0.09498, 0.9038, 0.09498, 0.9038, 0.0842, 0.9037, 0.08513, 0.8782, 0.07561, 0.9041, 0.08513, 0.8782, 0.0842, 0.9037, 0.08416, 0.9259, 0.08415, 0.9597, 0.07374, 0.9605, 0.07374, 0.9266, 0.0969, 0.9263, 0.0969, 0.9602, 0.08415, 0.9597, 0.08416, 0.9259, 0.05005, 0.9259, 0.03961, 0.9266, 0.04148, 0.9041, 0.05009, 0.9037, 0.06278, 0.9263, 0.05005, 0.9259, 0.05009, 0.9037, 0.06085, 0.9038, 0.06085, 0.9038, 0.05009, 0.9037, 0.051, 0.8782, 0.04148, 0.9041, 0.051, 0.8782, 0.05009, 0.9037, 0.05005, 0.9259, 0.05005, 0.9597, 0.03961, 0.9605, 0.03961, 0.9266, 0.06278, 0.9263, 0.06278, 0.9602, 0.05005, 0.9597, 0.05005, 0.9259, 0.2802, 0.875, 0.2723, 0.8763, 0.2736, 0.8537, 0.2802, 0.8529, 0.291, 0.8748, 0.2802, 0.875, 0.2802, 0.8529, 0.2895, 0.8525, 0.2895, 0.8525, 0.2802, 0.8529, 0.2813, 0.8276, 0.2736, 0.8537, 0.2813, 0.8276, 0.2802, 0.8529, 0.2802, 0.875, 0.2802, 0.9087, 0.2723, 0.9101, 0.2723, 0.8763, 0.291, 0.8748, 0.291, 0.9086, 0.2802, 0.9087, 0.2802, 0.875, 0.9353, 0.6086, 0.9274, 0.61, 0.9287, 0.5874, 0.9353, 0.5866, 0.9461, 0.6085, 0.9353, 0.6086, 0.9353, 0.5866, 0.9446, 0.5862, 0.9446, 0.5862, 0.9353, 0.5866, 0.9363, 0.5613, 0.9287, 0.5874, 0.9363, 0.5613, 0.9353, 0.5866, 0.9353, 0.6086, 0.9353, 0.6424, 0.9274, 0.6438, 0.9274, 0.61, 0.9461, 0.6085, 0.9461, 0.6422, 0.9353, 0.6424, 0.9353, 0.6086, 0.1435, 0.9241, 0.1355, 0.9256, 0.1368, 0.9029, 0.1436, 0.902, 0.1542, 0.924, 0.1435, 0.9241, 0.1436, 0.902, 0.1528, 0.9017, 0.1528, 0.9017, 0.1436, 0.902, 0.1445, 0.8768, 0.1368, 0.9029, 0.1445, 0.8768, 0.1436, 0.902, 0.1435, 0.9241, 0.1435, 0.9578, 0.1355, 0.9593, 0.1355, 0.9256, 0.1542, 0.924, 0.1542, 0.9578, 0.1435, 0.9578, 0.1435, 0.9241, 0.9551, 0.05242, 0.947, 0.05417, 0.9484, 0.03154, 0.9552, 0.03034, 0.9657, 0.05264, 0.9551, 0.05242, 0.9552, 0.03034, 0.9643, 0.03029, 0.9643, 0.03029, 0.9552, 0.03034, 0.956, 0.00548, 0.9484, 0.03154, 0.956, 0.00548, 0.9552, 0.03034, 0.9551, 0.05242, 0.9551, 0.08617, 0.947, 0.08793, 0.947, 0.05417, 0.9657, 0.05264, 0.9657, 0.0864, 0.9551, 0.08617, 0.9551, 0.05242, 0.2334, 0.7824, 0.2468, 0.7827, 0.2468, 0.8167, 0.2333, 0.8164, 0.2613, 0.7825, 0.2613, 0.8164, 0.2468, 0.8167, 0.2468, 0.7827, 0.2591, 0.7598, 0.2613, 0.7825, 0.2468, 0.7827, 0.2468, 0.7608, 0.2473, 0.7341, 0.2591, 0.7598, 0.2468, 0.7608, 0.2355, 0.7598, 0.2473, 0.7341, 0.2468, 0.7608, 0.2355, 0.7598, 0.2468, 0.7608, 0.2468, 0.7827, 0.2334, 0.7824, 0.9296, 0.4937, 0.9405, 0.4681, 0.9405, 0.4932, 0.9514, 0.4937, 0.9405, 0.4932, 0.9405, 0.4681, 0.9514, 0.4937, 0.9536, 0.5163, 0.9405, 0.5153, 0.9405, 0.4932, 0.9296, 0.4937, 0.9405, 0.4932, 0.9405, 0.5153, 0.9275, 0.5163, 0.9275, 0.5163, 0.9405, 0.5153, 0.9405, 0.5492, 0.9274, 0.5502, 0.9536, 0.5163, 0.9536, 0.5502, 0.9405, 0.5492, 0.9405, 0.5153, 0.852, 0.4232, 0.8542, 0.4005, 0.8667, 0.4011, 0.8667, 0.423, 0.8542, 0.4005, 0.866, 0.3749, 0.8667, 0.4011, 0.8775, 0.4005, 0.8667, 0.4011, 0.866, 0.3749, 0.8796, 0.4232, 0.8667, 0.423, 0.8667, 0.4011, 0.8775, 0.4005, 0.8796, 0.4571, 0.8667, 0.457, 0.8667, 0.423, 0.8796, 0.4232, 0.852, 0.4571, 0.852, 0.4232, 0.8667, 0.423, 0.8667, 0.457, 0.5557, 0.8609, 0.5692, 0.8605, 0.5692, 0.8944, 0.5556, 0.8948, 0.5832, 0.8609, 0.5832, 0.8948, 0.5692, 0.8944, 0.5692, 0.8605, 0.581, 0.8382, 0.5832, 0.8609, 0.5692, 0.8605, 0.5692, 0.8385, 0.581, 0.8382, 0.5692, 0.8385, 0.5694, 0.8126, 0.5578, 0.8382, 0.5694, 0.8126, 0.5692, 0.8385, 0.5578, 0.8382, 0.5692, 0.8385, 0.5692, 0.8605, 0.5557, 0.8609, 0.8318, 0.8823, 0.8459, 0.8804, 0.8459, 0.9145, 0.8318, 0.9165, 0.8607, 0.8823, 0.8608, 0.9165, 0.8459, 0.9145, 0.8459, 0.8804, 0.8585, 0.8595, 0.8607, 0.8823, 0.8459, 0.8804, 0.8459, 0.8588, 0.834, 0.8595, 0.8459, 0.8588, 0.8459, 0.8804, 0.8318, 0.8823, 0.834, 0.8595, 0.8462, 0.8345, 0.8459, 0.8588, 0.8585, 0.8595, 0.8459, 0.8588, 0.8462, 0.8345, 0.9745, 0.3237, 0.9659, 0.3209, 0.9659, 0.287, 0.9745, 0.2897, 0.9745, 0.2897, 0.9659, 0.287, 0.9658, 0.2652, 0.9733, 0.267, 0.9733, 0.267, 0.9658, 0.2652, 0.965, 0.2414, 0.9556, 0.2657, 0.965, 0.2414, 0.9658, 0.2652, 0.9541, 0.2882, 0.9556, 0.2657, 0.9658, 0.2652, 0.9659, 0.287, 0.9541, 0.3222, 0.9541, 0.2882, 0.9659, 0.287, 0.9659, 0.3209, 0.8942, 0.7149, 0.8942, 0.7488, 0.8848, 0.7469, 0.8848, 0.713, 0.893, 0.6921, 0.8942, 0.7149, 0.8848, 0.713, 0.8847, 0.6913, 0.893, 0.6921, 0.8847, 0.6913, 0.8838, 0.6664, 0.8737, 0.6908, 0.8838, 0.6664, 0.8847, 0.6913, 0.8737, 0.6908, 0.8847, 0.6913, 0.8848, 0.713, 0.8722, 0.7133, 0.8722, 0.7133, 0.8848, 0.713, 0.8848, 0.7469, 0.8722, 0.7473, 0.942, 0.7471, 0.942, 0.7134, 0.952, 0.7133, 0.952, 0.747, 0.9435, 0.6911, 0.9519, 0.6911, 0.952, 0.7133, 0.942, 0.7134, 0.9435, 0.6911, 0.9512, 0.6661, 0.9519, 0.6911, 0.9585, 0.6923, 0.9519, 0.6911, 0.9512, 0.6661, 0.9585, 0.6923, 0.9599, 0.7149, 0.952, 0.7133, 0.9519, 0.6911, 0.9599, 0.7486, 0.952, 0.747, 0.952, 0.7133, 0.9599, 0.7149, 0.3041, 0.9673, 0.3041, 0.9335, 0.314, 0.9343, 0.314, 0.9681, 0.3058, 0.9113, 0.314, 0.9123, 0.314, 0.9343, 0.3041, 0.9335, 0.3058, 0.9113, 0.3136, 0.8864, 0.314, 0.9123, 0.321, 0.9126, 0.314, 0.9123, 0.3136, 0.8864, 0.321, 0.9126, 0.3225, 0.935, 0.314, 0.9343, 0.314, 0.9123, 0.3225, 0.9689, 0.314, 0.9681, 0.314, 0.9343, 0.3225, 0.935, 0.9532, 0.4569, 0.9408, 0.4564, 0.9408, 0.4226, 0.9532, 0.4231, 0.9532, 0.4231, 0.9408, 0.4226, 0.9408, 0.4004, 0.9512, 0.4005, 0.9512, 0.4005, 0.9408, 0.4004, 0.9417, 0.3746, 0.9324, 0.4003, 0.9417, 0.3746, 0.9408, 0.4004, 0.9305, 0.4228, 0.9324, 0.4003, 0.9408, 0.4004, 0.9408, 0.4226, 0.9305, 0.4566, 0.9305, 0.4228, 0.9408, 0.4226, 0.9408, 0.4564, 0.9283, 0.8422, 0.9168, 0.8419, 0.9168, 0.8081, 0.9283, 0.8084, 0.9283, 0.8084, 0.9168, 0.8081, 0.9168, 0.7859, 0.9264, 0.7858, 0.9264, 0.7858, 0.9168, 0.7859, 0.9167, 0.7599, 0.907, 0.7856, 0.9167, 0.7599, 0.9168, 0.7859, 0.9051, 0.8081, 0.907, 0.7856, 0.9168, 0.7859, 0.9168, 0.8081, 0.9051, 0.8419, 0.9051, 0.8081, 0.9168, 0.8081, 0.9168, 0.8419, 0.9875, 0.5502, 0.9766, 0.5493, 0.977, 0.515, 0.9867, 0.5164, 0.9867, 0.5164, 0.977, 0.515, 0.9772, 0.4926, 0.9848, 0.4939, 0.9848, 0.4939, 0.9772, 0.4926, 0.976, 0.4681, 0.9666, 0.4929, 0.976, 0.4681, 0.9772, 0.4926, 0.9646, 0.5153, 0.9666, 0.4929, 0.9772, 0.4926, 0.977, 0.515, 0.9646, 0.55, 0.9646, 0.5153, 0.977, 0.515, 0.9766, 0.5493, 0.969, 0.8414, 0.969, 0.8082, 0.9813, 0.8075, 0.9812, 0.8408, 0.9944, 0.8408, 0.9812, 0.8408, 0.9813, 0.8075, 0.9945, 0.8076, 0.9945, 0.8076, 0.9813, 0.8075, 0.9808, 0.7852, 0.9917, 0.7852, 0.9917, 0.7852, 0.9808, 0.7852, 0.9807, 0.7598, 0.9708, 0.7856, 0.9807, 0.7598, 0.9808, 0.7852, 0.969, 0.8082, 0.9708, 0.7856, 0.9808, 0.7852, 0.9813, 0.8075, 0.7621, 0.9091, 0.7621, 0.943, 0.7511, 0.9423, 0.7511, 0.9085, 0.7385, 0.9088, 0.7511, 0.9085, 0.7511, 0.9423, 0.7385, 0.9427, 0.7404, 0.8863, 0.7511, 0.8863, 0.7511, 0.9085, 0.7385, 0.9088, 0.7404, 0.8863, 0.7505, 0.8607, 0.7511, 0.8863, 0.7602, 0.8865, 0.7511, 0.8863, 0.7505, 0.8607, 0.7602, 0.8865, 0.7621, 0.9091, 0.7511, 0.9085, 0.7511, 0.8863])
me_angel_wings.materials.append(mat_angel_wings_material)
me_angel_wings.update()

# ---- objects
ob_angel_wings = bpy.data.objects.new('angel wings', me_angel_wings)

# ---- transforms, parenting, visibility, modifiers, constraints
ob_angel_wings.location = (0.0, 0.0, 0.0)

# ---- collection membership
scene.collection.objects.link(ob_angel_wings)

# ---- scene / render settings (as saved in the file)
scene.frame_start = 1; scene.frame_end = 250; scene.frame_set(2)
scene.render.engine = 'BLENDER_EEVEE_NEXT'
scene.render.fps = 30
scene.cycles.sampling_pattern = 'TABULATED_SOBOL'
scene.view_settings.view_transform = 'Standard'
bpy.context.view_layer.update()

# ---- added for rendering (the .blend has no active camera and no usable light): camera, sun
cam_auto = bpy.data.cameras.new('AutoCamera')
cam_auto.lens = 50.0
cam_auto.sensor_width = 36.0
cam_auto.clip_end = 1000.0
ob_auto_camera = bpy.data.objects.new('AutoCamera', cam_auto)
scene.collection.objects.link(ob_auto_camera)
ob_auto_camera.location = (2.78782, -3.24939, 3.23352)
ob_auto_camera.rotation_euler = (1.09748, -7.21219e-08, 0.694738)
scene.camera = ob_auto_camera
light_auto_sun = bpy.data.lights.new('AutoSun', 'SUN')
light_auto_sun.energy = 3.0
light_auto_sun.angle = 0.0523599
ob_auto_sun = bpy.data.objects.new('AutoSun', light_auto_sun)
scene.collection.objects.link(ob_auto_sun)
ob_auto_sun.rotation_euler = (0.872665, 0.174533, 0.523599)
bpy.context.view_layer.update()
